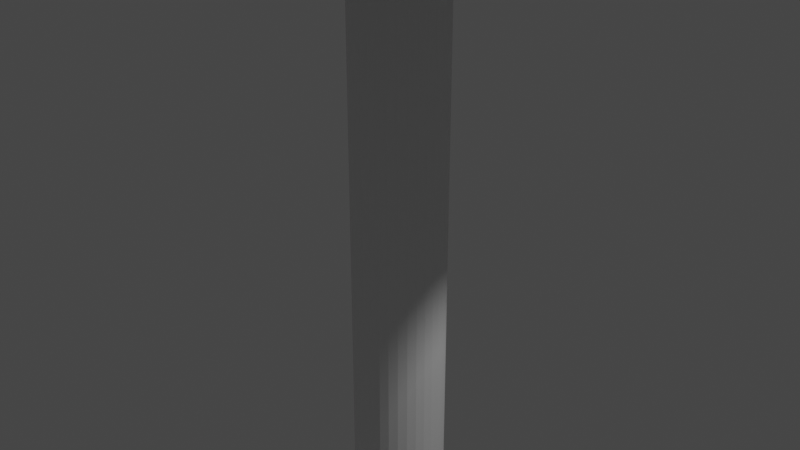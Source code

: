 # Source: lamp.blend  (saved by Blender 2.80.42; exported with 4.5.12 LTS)
import bpy
from mathutils import Matrix  # noqa: F401  (used for matrix-valued properties, if any)

bpy.ops.wm.read_factory_settings(use_empty=True)
scene = bpy.context.scene
scene.name = 'Scene'

# ---- collections
col_collection = bpy.data.collections.new('Collection'); scene.collection.children.link(col_collection)

# ---- world
world_world = bpy.data.worlds.new('World'); scene.world = world_world
world_world.use_nodes = True; world_world.node_tree.nodes.clear()
_N = world_world.node_tree.nodes; _L = world_world.node_tree.links
n0 = _N.new('ShaderNodeOutputWorld'); n0.name = 'World Output'; n0.location = (300, 300)
n1 = _N.new('ShaderNodeBackground'); n1.name = 'Background'; n1.location = (10, 300)
n1.inputs[0].default_value = (0.05088, 0.05088, 0.05088, 1.0)
_L.new(n1.outputs[0], n0.inputs[0])
n0.is_active_output = True
world_world.color = (0.05088, 0.05088, 0.05088)
world_world.use_sun_shadow = False
world_world.sun_shadow_jitter_overblur = 0.0

# ---- cameras
cam_camera = bpy.data.cameras.new('Camera')
cam_camera.clip_end = 100.0
cam_camera.ortho_scale = 7.314
cam_camera.dof.focus_distance = 0.0
cam_camera.dof.aperture_fstop = 128.0

# ---- lights
light_light = bpy.data.lights.new('Light', 'POINT')
light_light.transmission_factor = 0.0
light_light.cutoff_distance = 30.0
light_light.energy = 1000.0
light_light.shadow_buffer_clip_start = 1.001
light_light.shadow_soft_size = 0.1
light_light.shadow_maximum_resolution = 0.006
light_light.use_absolute_resolution = True

# ---- meshes
me_cylinder = bpy.data.meshes.new('Cylinder')
me_cylinder.from_pydata([(0.0, 1.0, -1.0), (0.0, 1.0, 1.0), (0.1951, 0.9808, -1.0), (0.1951, 0.9808, 1.0), (0.3827, 0.9239, -1.0), (0.3827, 0.9239, 1.0), (0.5556, 0.8315, -1.0), (0.5556, 0.8315, 1.0), (0.7071, 0.7071, -1.0), (0.7071, 0.7071, 1.0), (0.8315, 0.5556, -1.0), (0.8315, 0.5556, 1.0), (0.9239, 0.3827, -1.0), (0.9239, 0.3827, 1.0), (0.9808, 0.1951, -1.0), (0.9808, 0.1951, 1.0), (1.0, 7.55e-08, -1.0), (1.0, 7.55e-08, 1.0), (0.9808, -0.1951, -1.0), (0.9808, -0.1951, 1.0), (0.9239, -0.3827, -1.0), (0.9239, -0.3827, 1.0), (0.8315, -0.5556, -1.0), (0.8315, -0.5556, 1.0), (0.7071, -0.7071, -1.0), (0.7071, -0.7071, 1.0), (0.5556, -0.8315, -1.0), (0.5556, -0.8315, 1.0), (0.3827, -0.9239, -1.0), (0.3827, -0.9239, 1.0), (0.1951, -0.9808, -1.0), (0.1951, -0.9808, 1.0), (-3.258e-07, -1.0, -1.0), (-3.258e-07, -1.0, 1.0), (-0.1951, -0.9808, -1.0), (-0.1951, -0.9808, 1.0), (-0.3827, -0.9239, -1.0), (-0.3827, -0.9239, 1.0), (-0.5556, -0.8315, -1.0), (-0.5556, -0.8315, 1.0), (-0.7071, -0.7071, -1.0), (-0.7071, -0.7071, 1.0), (-0.8315, -0.5556, -1.0), (-0.8315, -0.5556, 1.0), (-0.9239, -0.3827, -1.0), (-0.9239, -0.3827, 1.0), (-0.9808, -0.1951, -1.0), (-0.9808, -0.1951, 1.0), (-1.0, 9.656e-07, -1.0), (-1.0, 9.656e-07, 1.0), (-0.9808, 0.1951, -1.0), (-0.9808, 0.1951, 1.0), (-0.9239, 0.3827, -1.0), (-0.9239, 0.3827, 1.0), (-0.8315, 0.5556, -1.0), (-0.8315, 0.5556, 1.0), (-0.7071, 0.7071, -1.0), (-0.7071, 0.7071, 1.0), (-0.5556, 0.8315, -1.0), (-0.5556, 0.8315, 1.0), (-0.3827, 0.9239, -1.0), (-0.3827, 0.9239, 1.0), (-0.1951, 0.9808, -1.0), (-0.1951, 0.9808, 1.0), (0.0, 1.0, -1.0), (0.1951, 0.9808, -1.0), (0.3827, 0.9239, -1.0), (0.5556, 0.8315, -1.0), (0.7071, 0.7071, -1.0), (0.8315, 0.5556, -1.0), (0.9239, 0.3827, -1.0), (0.9808, 0.1951, -1.0), (1.0, 7.55e-08, -1.0), (0.9808, -0.1951, -1.0), (0.9239, -0.3827, -1.0), (0.8315, -0.5556, -1.0), (0.7071, -0.7071, -1.0), (0.5556, -0.8315, -1.0), (0.3827, -0.9239, -1.0), (0.1951, -0.9808, -1.0), (-3.258e-07, -1.0, -1.0), (-0.1951, -0.9808, -1.0), (-0.3827, -0.9239, -1.0), (-0.5556, -0.8315, -1.0), (-0.7071, -0.7071, -1.0), (-0.8315, -0.5556, -1.0), (-0.9239, -0.3827, -1.0), (-0.9808, -0.1951, -1.0), (-1.0, 9.656e-07, -1.0), (-0.9808, 0.1951, -1.0), (-0.9239, 0.3827, -1.0), (-0.8315, 0.5556, -1.0), (-0.7071, 0.7071, -1.0), (-0.5556, 0.8315, -1.0), (-0.3827, 0.9239, -1.0), (-0.1951, 0.9808, -1.0), (3.076e-07, 1.0, -1.037), (0.1951, 0.9808, -1.037), (0.3827, 0.9239, -1.037), (0.5556, 0.8315, -1.037), (0.7071, 0.7071, -1.037), (0.8315, 0.5556, -1.037), (0.9239, 0.3827, -1.037), (0.9808, 0.1951, -1.037), (1.0, 7.55e-08, -1.037), (0.9808, -0.1951, -1.037), (0.9239, -0.3827, -1.037), (0.8315, -0.5556, -1.037), (0.7071, -0.7071, -1.037), (0.5556, -0.8315, -1.037), (0.3827, -0.9239, -1.037), (0.1951, -0.9808, -1.037), (-1.825e-08, -1.0, -1.037), (-0.1951, -0.9808, -1.037), (-0.3827, -0.9239, -1.037), (-0.5556, -0.8315, -1.037), (-0.7071, -0.7071, -1.037), (-0.8315, -0.5556, -1.037), (-0.9239, -0.3827, -1.037), (-0.9808, -0.1951, -1.037), (-1.0, 9.656e-07, -1.037), (-0.9808, 0.1951, -1.037), (-0.9239, 0.3827, -1.037), (-0.8315, 0.5556, -1.037), (-0.7071, 0.7071, -1.037), (-0.5556, 0.8315, -1.037), (-0.3827, 0.9239, -1.037), (-0.1951, 0.9808, -1.037), (-0.3827, 0.9239, -1.0), (-0.5556, 0.8315, -1.0), (1.0, 7.55e-08, -1.0), (0.9808, 0.1951, -1.0), (-0.1951, -0.9808, -1.0), (-3.258e-07, -1.0, -1.0), (-0.9239, 0.3827, -1.0), (-0.9808, 0.1951, -1.0), (0.7071, 0.7071, -1.0), (0.5556, 0.8315, -1.0), (0.5556, -0.8315, -1.0), (0.7071, -0.7071, -1.0), (-0.9239, -0.3827, -1.0), (-0.8315, -0.5556, -1.0), (-0.1951, 0.9808, -1.0), (0.9808, -0.1951, -1.0), (-0.3827, -0.9239, -1.0), (-0.8315, 0.5556, -1.0), (0.8315, 0.5556, -1.0), (0.3827, -0.9239, -1.0), (-0.9808, -0.1951, -1.0), (0.1951, 0.9808, -1.0), (0.0, 1.0, -1.0), (0.9239, -0.3827, -1.0), (-0.5556, -0.8315, -1.0), (-0.7071, 0.7071, -1.0), (0.9239, 0.3827, -1.0), (0.1951, -0.9808, -1.0), (-1.0, 9.656e-07, -1.0), (0.3827, 0.9239, -1.0), (0.8315, -0.5556, -1.0), (-0.7071, -0.7071, -1.0), (4.653e-07, 3.809, -1.037), (0.7431, 3.736, -1.037), (1.458, 3.519, -1.037), (2.116, 3.167, -1.037), (2.693, 2.693, -1.037), (3.167, 2.116, -1.037), (3.519, 1.458, -1.037), (3.736, 0.7431, -1.037), (3.809, -5.469e-07, -1.037), (3.736, -0.7431, -1.037), (3.519, -1.458, -1.037), (3.167, -2.116, -1.037), (2.693, -2.693, -1.037), (2.116, -3.167, -1.037), (1.458, -3.519, -1.037), (0.7431, -3.736, -1.037), (-7.758e-07, -3.809, -1.037), (-0.7431, -3.736, -1.037), (-1.458, -3.519, -1.037), (-2.116, -3.167, -1.037), (-2.693, -2.693, -1.037), (-3.167, -2.116, -1.037), (-3.519, -1.458, -1.037), (-3.736, -0.7431, -1.037), (-3.809, 2.843e-06, -1.037), (-3.736, 0.7431, -1.037), (-3.519, 1.458, -1.037), (-3.167, 2.116, -1.037), (-2.693, 2.693, -1.037), (-2.116, 3.167, -1.037), (-1.458, 3.519, -1.037), (-0.7431, 3.736, -1.037), (-1.458, 3.519, -1.0), (-2.116, 3.167, -1.0), (3.809, -5.469e-07, -1.0), (3.736, 0.7431, -1.0), (-0.7431, -3.736, -1.0), (-1.947e-06, -3.809, -1.0), (-3.519, 1.458, -1.0), (-3.736, 0.7431, -1.0), (2.693, 2.693, -1.0), (2.116, 3.167, -1.0), (2.116, -3.167, -1.0), (2.693, -2.693, -1.0), (-3.519, -1.458, -1.0), (-3.167, -2.116, -1.0), (-0.7431, 3.736, -1.0), (3.736, -0.7431, -1.0), (-1.458, -3.519, -1.0), (-3.167, 2.116, -1.0), (3.167, 2.116, -1.0), (1.458, -3.519, -1.0), (-3.736, -0.7431, -1.0), (0.7431, 3.736, -1.0), (-7.063e-07, 3.809, -1.0), (3.519, -1.458, -1.0), (-2.116, -3.167, -1.0), (-2.693, 2.693, -1.0), (3.519, 1.458, -1.0), (0.7431, -3.736, -1.0), (-3.809, 2.843e-06, -1.0), (1.458, 3.519, -1.0), (3.167, -2.116, -1.0), (-2.693, -2.693, -1.0), (1.076, 5.41, 0.6764), (9.184e-06, 5.516, 0.6764), (2.111, 5.096, 0.6764), (3.065, 4.586, 0.6764), (3.9, 3.9, 0.6764), (4.586, 3.065, 0.6764), (5.096, 2.111, 0.6764), (5.41, 1.076, 0.6764), (5.516, -8.663e-07, 0.6764), (5.41, -1.076, 0.6764), (5.096, -2.111, 0.6764), (4.586, -3.065, 0.6764), (3.9, -3.9, 0.6764), (3.065, -4.586, 0.6764), (2.111, -5.096, 0.6764), (1.076, -5.41, 0.6764), (7.386e-06, -5.516, 0.6764), (-1.076, -5.41, 0.6764), (-2.111, -5.096, 0.6764), (-3.065, -4.586, 0.6764), (-3.9, -3.9, 0.6764), (-4.586, -3.065, 0.6764), (-5.096, -2.111, 0.6764), (-5.41, -1.076, 0.6764), (-5.516, 4.043e-06, 0.6764), (-5.41, 1.076, 0.6764), (-5.096, 2.111, 0.6764), (-4.586, 3.065, 0.6764), (-3.9, 3.9, 0.6764), (-3.065, 4.586, 0.6764), (-2.111, 5.096, 0.6764), (-1.076, 5.41, 0.6764), (1.076, 5.41, 1.117), (-1.423e-05, 5.516, 1.117), (2.111, 5.096, 1.117), (3.065, 4.586, 1.117), (3.9, 3.9, 1.117), (4.586, 3.065, 1.117), (5.096, 2.111, 1.117), (5.41, 1.076, 1.117), (5.516, -8.663e-07, 1.117), (5.41, -1.076, 1.117), (5.096, -2.111, 1.117), (4.586, -3.065, 1.117), (3.9, -3.9, 1.117), (3.065, -4.586, 1.117), (2.111, -5.096, 1.117), (1.076, -5.41, 1.117), (-1.602e-05, -5.516, 1.117), (-1.076, -5.41, 1.117), (-2.111, -5.096, 1.117), (-3.065, -4.586, 1.117), (-3.9, -3.9, 1.117), (-4.586, -3.065, 1.117), (-5.096, -2.111, 1.117), (-5.41, -1.076, 1.117), (-5.516, 4.043e-06, 1.117), (-5.41, 1.076, 1.117), (-5.096, 2.111, 1.117), (-4.586, 3.065, 1.117), (-3.9, 3.9, 1.117), (-3.065, 4.586, 1.117), (-2.111, 5.096, 1.117), (-1.076, 5.41, 1.117), (1.216, 6.115, 0.6477), (1.064e-05, 6.234, 0.6477), (2.386, 5.76, 0.6477), (3.464, 5.184, 0.6477), (4.408, 4.408, 0.6477), (5.184, 3.464, 0.6477), (5.76, 2.386, 0.6477), (6.115, 1.216, 0.6477), (6.234, -1.056e-06, 0.6477), (6.115, -1.216, 0.6477), (5.76, -2.386, 0.6477), (5.184, -3.464, 0.6477), (4.408, -4.408, 0.6477), (3.464, -5.184, 0.6477), (2.386, -5.76, 0.6477), (1.216, -6.115, 0.6477), (8.604e-06, -6.234, 0.6477), (-1.216, -6.115, 0.6477), (-2.386, -5.76, 0.6477), (-3.464, -5.184, 0.6477), (-4.408, -4.408, 0.6477), (-5.184, -3.464, 0.6477), (-5.76, -2.386, 0.6477), (-6.115, -1.216, 0.6477), (-6.234, 4.493e-06, 0.6477), (-6.115, 1.216, 0.6477), (-5.76, 2.386, 0.6477), (-5.184, 3.464, 0.6477), (-4.408, 4.408, 0.6477), (-3.464, 5.184, 0.6477), (-2.386, 5.76, 0.6477), (-1.216, 6.115, 0.6477), (1.216, 6.115, 1.146), (-1.582e-05, 6.234, 1.146), (2.386, 5.76, 1.146), (3.464, 5.184, 1.146), (4.408, 4.408, 1.146), (5.184, 3.464, 1.146), (5.76, 2.386, 1.146), (6.115, 1.216, 1.146), (6.234, -1.056e-06, 1.146), (6.115, -1.216, 1.146), (5.76, -2.386, 1.146), (5.184, -3.464, 1.146), (4.408, -4.408, 1.146), (3.464, -5.184, 1.146), (2.386, -5.76, 1.146), (1.216, -6.115, 1.146), (-1.785e-05, -6.234, 1.146), (-1.216, -6.115, 1.146), (-2.386, -5.76, 1.146), (-3.464, -5.184, 1.146), (-4.408, -4.408, 1.146), (-5.184, -3.464, 1.146), (-5.76, -2.386, 1.146), (-6.115, -1.216, 1.146), (-6.234, 4.493e-06, 1.146), (-6.115, 1.216, 1.146), (-5.76, 2.386, 1.146), (-5.184, 3.464, 1.146), (-4.408, 4.408, 1.146), (-3.464, 5.184, 1.146), (-2.386, 5.76, 1.146), (-1.216, 6.115, 1.146), (0.7843, 3.943, 0.7362), (6.159e-06, 4.02, 0.7362), (1.538, 3.714, 0.7362), (2.233, 3.343, 0.7362), (2.843, 2.843, 0.7362), (3.343, 2.233, 0.7362), (3.714, 1.538, 0.7362), (3.943, 0.7843, 0.7362), (4.02, -4.718e-07, 0.7362), (3.943, -0.7843, 0.7362), (3.714, -1.538, 0.7362), (3.343, -2.233, 0.7362), (2.843, -2.843, 0.7362), (2.233, -3.343, 0.7362), (1.538, -3.714, 0.7362), (0.7843, -3.943, 0.7362), (4.85e-06, -4.02, 0.7362), (-0.7843, -3.943, 0.7362), (-1.538, -3.714, 0.7362), (-2.233, -3.343, 0.7362), (-2.843, -2.843, 0.7362), (-3.343, -2.233, 0.7362), (-3.714, -1.538, 0.7362), (-3.943, -0.7843, 0.7362), (-4.02, 3.106e-06, 0.7362), (-3.943, 0.7843, 0.7362), (-3.714, 1.538, 0.7362), (-3.343, 2.233, 0.7362), (-2.843, 2.843, 0.7362), (-2.233, 3.343, 0.7362), (-1.538, 3.714, 0.7362), (-0.7843, 3.943, 0.7362), (0.7843, 3.943, 1.058), (-1.09e-05, 4.02, 1.058), (1.538, 3.714, 1.058), (2.233, 3.343, 1.058), (2.843, 2.843, 1.058), (3.343, 2.233, 1.058), (3.714, 1.538, 1.058), (3.943, 0.7843, 1.058), (4.02, -4.718e-07, 1.058), (3.943, -0.7843, 1.058), (3.714, -1.538, 1.058), (3.343, -2.233, 1.058), (2.843, -2.843, 1.058), (2.233, -3.343, 1.058), (1.538, -3.714, 1.058), (0.7843, -3.943, 1.058), (-1.221e-05, -4.02, 1.058), (-0.7843, -3.943, 1.058), (-1.538, -3.714, 1.058), (-2.233, -3.343, 1.058), (-2.843, -2.843, 1.058), (-3.343, -2.233, 1.058), (-3.714, -1.538, 1.058), (-3.943, -0.7843, 1.058), (-4.02, 3.106e-06, 1.058), (-3.943, 0.7843, 1.058), (-3.714, 1.538, 1.058), (-3.343, 2.233, 1.058), (-2.843, 2.843, 1.058), (-2.233, 3.343, 1.058), (-1.538, 3.714, 1.058), (-0.7843, 3.943, 1.058), (1.538, 3.714, 0.9585), (2.233, 3.343, 0.9585), (3.343, -2.233, 0.9585), (2.843, -2.843, 0.9585), (-2.843, -2.843, 0.9585), (-3.343, -2.233, 0.9585), (-2.233, 3.343, 0.9585), (-1.538, 3.714, 0.9585), (3.943, 0.7843, 0.9585), (4.02, -4.718e-07, 0.9585), (-6.951e-06, -4.02, 0.9585), (-0.7843, -3.943, 0.9585), (-3.943, 0.7843, 0.9585), (-3.714, 1.538, 0.9585), (2.843, 2.843, 0.9585), (2.233, -3.343, 0.9585), (-3.714, -1.538, 0.9585), (-0.7843, 3.943, 0.9585), (3.943, -0.7843, 0.9585), (-1.538, -3.714, 0.9585), (-3.343, 2.233, 0.9585), (3.343, 2.233, 0.9585), (1.538, -3.714, 0.9585), (-3.943, -0.7843, 0.9585), (-5.641e-06, 4.02, 0.9585), (0.7843, 3.943, 0.9585), (3.714, -1.538, 0.9585), (-2.233, -3.343, 0.9585), (-2.843, 2.843, 0.9585), (3.714, 1.538, 0.9585), (0.7843, -3.943, 0.9585), (-4.02, 3.106e-06, 0.9585), (2.233, 3.343, 0.8474), (2.843, -2.843, 0.8474), (-3.343, -2.233, 0.8474), (-1.538, 3.714, 0.8474), (4.02, -4.718e-07, 0.8474), (-0.7843, -3.943, 0.8474), (-3.714, 1.538, 0.8474), (2.843, 2.843, 0.8474), (2.233, -3.343, 0.8474), (-3.714, -1.538, 0.8474), (-0.7843, 3.943, 0.8474), (3.943, -0.7843, 0.8474), (-1.538, -3.714, 0.8474), (-3.343, 2.233, 0.8474), (3.343, 2.233, 0.8474), (1.538, -3.714, 0.8474), (-3.943, -0.7843, 0.8474), (0.7843, 3.943, 0.8474), (3.714, -1.538, 0.8474), (-2.233, -3.343, 0.8474), (-2.843, 2.843, 0.8474), (3.714, 1.538, 0.8474), (0.7843, -3.943, 0.8474), (-4.02, 3.106e-06, 0.8474), (1.538, 3.714, 0.8474), (3.343, -2.233, 0.8474), (-2.843, -2.843, 0.8474), (-2.233, 3.343, 0.8474), (3.943, 0.7843, 0.8474), (-1.051e-06, -4.02, 0.8474), (-3.943, 0.7843, 0.8474), (2.59e-07, 4.02, 0.8474), (-2.375, -3.607, 0.8474), (-2.375, -3.607, 0.9585), (-1.68, -3.978, 0.9585), (-1.68, -3.978, 0.8474), (5.42e-07, 5.075, -1.043), (0.9902, 4.978, -1.043), (1.942, 4.689, -1.043), (2.82, 4.22, -1.043), (3.589, 3.589, -1.043), (4.22, 2.82, -1.043), (4.689, 1.942, -1.043), (4.978, 0.9902, -1.043), (5.075, -8.316e-07, -1.043), (4.978, -0.9902, -1.043), (4.689, -1.942, -1.043), (4.22, -2.82, -1.043), (3.589, -3.589, -1.043), (2.82, -4.22, -1.043), (1.942, -4.689, -1.043), (0.9902, -4.978, -1.043), (-1.112e-06, -5.075, -1.043), (-0.9902, -4.978, -1.043), (-1.942, -4.689, -1.043), (-2.82, -4.22, -1.043), (-3.589, -3.589, -1.043), (-4.22, -2.82, -1.043), (-4.689, -1.942, -1.043), (-4.978, -0.9901, -1.043), (-5.075, 3.686e-06, -1.043), (-4.978, 0.9902, -1.043), (-4.689, 1.942, -1.043), (-4.22, 2.82, -1.043), (-3.589, 3.589, -1.043), (-2.82, 4.22, -1.043), (-1.942, 4.689, -1.043), (-0.9901, 4.978, -1.043), (-1.458, 3.519, -0.9752), (-1.942, 4.689, -0.969), (2.116, 3.167, -0.9752), (2.82, 4.22, -0.969), (-2.116, 3.167, -0.9752), (-2.82, 4.22, -0.969), (1.458, 3.519, -0.9752), (1.942, 4.689, -0.969), (-2.693, 2.693, -0.9752), (-3.589, 3.589, -0.969), (-6.733e-07, 5.075, -0.969), (-3.604e-07, 3.809, -0.9752), (0.7431, 3.736, -0.9752), (0.9902, 4.978, -0.969), (-3.167, 2.116, -0.9752), (-4.22, 2.82, -0.969), (-3.519, 1.458, -0.9752), (-4.689, 1.942, -0.969), (-3.736, 0.7431, -0.9752), (-4.978, 0.9902, -0.969), (-3.809, 3.863e-06, -0.9752), (-5.075, 4.705e-06, -0.969), (-3.736, -0.7431, -0.9752), (-4.978, -0.9901, -0.969), (-3.519, -1.458, -0.9752), (-4.689, -1.942, -0.969), (-3.167, -2.116, -0.9752), (-4.22, -2.82, -0.969), (-2.693, -2.693, -0.9752), (-3.589, -3.589, -0.969), (-1.942, -4.689, -0.969), (-1.458, -3.519, -0.9752), (-2.116, -3.167, -0.9752), (-2.82, -4.22, -0.969), (2.693, 2.693, -0.9752), (3.167, 2.116, -0.9752), (3.519, 1.458, -0.9752), (3.736, 0.7431, -0.9752), (3.809, 4.726e-07, -0.9752), (3.736, -0.7431, -0.9752), (3.519, -1.458, -0.9752), (3.167, -2.116, -0.9752), (2.693, -2.693, -0.9752), (2.116, -3.167, -0.9752), (1.458, -3.519, -0.9752), (0.7431, -3.736, -0.9752), (-1.602e-06, -3.809, -0.9752), (-0.7431, -3.736, -0.9752), (-0.7431, 3.736, -0.9752), (8.878e-07, 5.075, -1.019), (0.9902, 4.978, -1.019), (1.942, 4.689, -1.019), (2.82, 4.22, -1.019), (3.589, 3.589, -1.019), (4.22, 2.82, -1.019), (4.689, 1.942, -1.019), (4.978, 0.9902, -1.019), (5.075, 1.879e-07, -1.019), (4.978, -0.9902, -1.019), (4.689, -1.942, -1.019), (4.22, -2.82, -1.019), (3.589, -3.589, -1.019), (2.82, -4.22, -1.019), (1.942, -4.689, -1.019), (0.9902, -4.978, -1.019), (-7.659e-07, -5.075, -1.019), (-0.9902, -4.978, -1.019), (-1.942, -4.689, -1.019), (-2.82, -4.22, -1.019), (-3.589, -3.589, -1.019), (-4.22, -2.82, -1.019), (-4.689, -1.942, -1.019), (-4.978, -0.9901, -1.019), (-5.075, 4.705e-06, -1.019), (-4.978, 0.9902, -1.019), (-4.689, 1.942, -1.019), (-4.22, 2.82, -1.019), (-3.589, 3.589, -1.019), (-2.82, 4.22, -1.019), (-1.942, 4.689, -1.019), (-0.9901, 4.978, -1.019), (5.075, 1.879e-07, -0.969), (4.978, 0.9902, -0.969), (-0.9902, -4.978, -0.969), (-2.327e-06, -5.075, -0.969), (3.589, 3.589, -0.969), (2.82, -4.22, -0.969), (3.589, -3.589, -0.969), (-0.9901, 4.978, -0.969), (4.978, -0.9902, -0.969), (4.22, 2.82, -0.969), (1.942, -4.689, -0.969), (4.689, -1.942, -0.969), (4.689, 1.942, -0.969), (0.9902, -4.978, -0.969), (4.22, -2.82, -0.969)], [], [(64, 1, 3, 65), (65, 3, 5, 66), (66, 5, 7, 67), (67, 7, 9, 68), (68, 9, 11, 69), (69, 11, 13, 70), (70, 13, 15, 71), (71, 15, 17, 72), (72, 17, 19, 73), (73, 19, 21, 74), (74, 21, 23, 75), (75, 23, 25, 76), (76, 25, 27, 77), (77, 27, 29, 78), (78, 29, 31, 79), (79, 31, 33, 80), (80, 33, 35, 81), (81, 35, 37, 82), (82, 37, 39, 83), (83, 39, 41, 84), (84, 41, 43, 85), (85, 43, 45, 86), (86, 45, 47, 87), (87, 47, 49, 88), (88, 49, 51, 89), (89, 51, 53, 90), (90, 53, 55, 91), (91, 55, 57, 92), (92, 57, 59, 93), (93, 59, 61, 94), (94, 61, 63, 95), (95, 63, 1, 64), (16, 18, 143, 130), (42, 44, 140, 141), (14, 16, 130, 131), (40, 42, 141, 159), (12, 14, 131, 154), (38, 40, 159, 152), (10, 12, 154, 146), (36, 38, 152, 144), (62, 0, 150, 142), (8, 10, 146, 136), (34, 36, 144, 132), (60, 62, 142, 128), (6, 8, 136, 137), (32, 34, 132, 133), (58, 60, 128, 129), (4, 6, 137, 157), (30, 32, 133, 155), (56, 58, 129, 153), (2, 4, 157, 149), (28, 30, 155, 147), (54, 56, 153, 145), (0, 2, 149, 150), (26, 28, 147, 138), (52, 54, 145, 134), (24, 26, 138, 139), (50, 52, 134, 135), (22, 24, 139, 158), (48, 50, 135, 156), (20, 22, 158, 151), (46, 48, 156, 148), (18, 20, 151, 143), (44, 46, 148, 140), (2, 0, 64, 65), (4, 2, 65, 66), (6, 4, 66, 67), (8, 6, 67, 68), (10, 8, 68, 69), (12, 10, 69, 70), (14, 12, 70, 71), (16, 14, 71, 72), (18, 16, 72, 73), (20, 18, 73, 74), (22, 20, 74, 75), (24, 22, 75, 76), (26, 24, 76, 77), (28, 26, 77, 78), (30, 28, 78, 79), (32, 30, 79, 80), (34, 32, 80, 81), (36, 34, 81, 82), (38, 36, 82, 83), (40, 38, 83, 84), (42, 40, 84, 85), (44, 42, 85, 86), (46, 44, 86, 87), (48, 46, 87, 88), (50, 48, 88, 89), (52, 50, 89, 90), (54, 52, 90, 91), (56, 54, 91, 92), (58, 56, 92, 93), (60, 58, 93, 94), (62, 60, 94, 95), (0, 62, 95, 64), (99, 98, 162, 163), (96, 97, 98, 99, 100, 101, 102, 103, 104, 105, 106, 107, 108, 109, 110, 111, 112, 113, 114, 115, 116, 117, 118, 119, 120, 121, 122, 123, 124, 125, 126, 127), (125, 124, 188, 189), (133, 132, 196, 197), (98, 97, 161, 162), (124, 123, 187, 188), (155, 133, 197, 219), (97, 96, 160, 161), (123, 122, 186, 187), (147, 155, 219, 211), (122, 121, 185, 186), (138, 147, 211, 202), (121, 120, 184, 185), (139, 138, 202, 203), (120, 119, 183, 184), (158, 139, 203, 222), (119, 118, 182, 183), (151, 158, 222, 215), (118, 117, 181, 182), (143, 151, 215, 207), (117, 116, 180, 181), (130, 143, 207, 194), (116, 115, 179, 180), (131, 130, 194, 195), (115, 114, 178, 179), (154, 131, 195, 218), (114, 113, 177, 178), (146, 154, 218, 210), (142, 150, 214, 206), (113, 112, 176, 177), (136, 146, 210, 200), (128, 142, 206, 192), (112, 111, 175, 176), (495, 494, 575, 576), (196, 208, 547, 563), (176, 175, 499, 500), (494, 493, 574, 575), (197, 196, 563, 562), (175, 174, 498, 499), (493, 492, 573, 574), (219, 197, 562, 561), (174, 173, 497, 498), (492, 491, 572, 573), (211, 219, 561, 560), (173, 172, 496, 497), (491, 490, 571, 572), (202, 211, 560, 559), (172, 171, 495, 496), (490, 489, 570, 571), (171, 170, 494, 495), (484, 515, 596, 565), (170, 169, 493, 494), (203, 202, 559, 558), (169, 168, 492, 493), (489, 488, 569, 570), (168, 167, 491, 492), (515, 514, 595, 596), (167, 166, 490, 491), (222, 203, 558, 557), (166, 165, 489, 490), (160, 191, 515, 484), (488, 487, 568, 569), (165, 164, 488, 489), (191, 190, 514, 515), (514, 513, 594, 595), (132, 144, 208, 196), (126, 125, 189, 190), (100, 99, 163, 164), (144, 152, 216, 208), (127, 126, 190, 191), (101, 100, 164, 165), (152, 159, 223, 216), (96, 127, 191, 160), (102, 101, 165, 166), (159, 141, 205, 223), (103, 102, 166, 167), (141, 140, 204, 205), (104, 103, 167, 168), (140, 148, 212, 204), (105, 104, 168, 169), (148, 156, 220, 212), (106, 105, 169, 170), (156, 135, 199, 220), (107, 106, 170, 171), (135, 134, 198, 199), (108, 107, 171, 172), (134, 145, 209, 198), (150, 149, 213, 214), (109, 108, 172, 173), (145, 153, 217, 209), (149, 157, 221, 213), (110, 109, 173, 174), (153, 129, 193, 217), (157, 137, 201, 221), (111, 110, 174, 175), (129, 128, 192, 193), (137, 136, 200, 201), (3, 1, 63, 61, 59, 57, 55, 53, 51, 49, 47, 45, 43, 41, 39, 37, 35, 33, 31, 29, 27, 25, 23, 21, 19, 17, 15, 13, 11, 9, 7, 5), (313, 312, 344, 345), (304, 303, 335, 336), (295, 294, 326, 327), (317, 316, 348, 349), (308, 307, 339, 340), (299, 298, 330, 331), (290, 288, 320, 322), (312, 311, 343, 344), (303, 302, 334, 335), (294, 293, 325, 326), (316, 315, 347, 348), (307, 306, 338, 339), (298, 297, 329, 330), (289, 319, 351, 321), (288, 289, 321, 320), (311, 310, 342, 343), (302, 301, 333, 334), (254, 255, 383, 382), (281, 280, 408, 409), (227, 228, 356, 355), (253, 254, 382, 381), (280, 279, 407, 408), (226, 227, 355, 354), (252, 253, 381, 380), (279, 278, 406, 407), (224, 226, 354, 352), (251, 252, 380, 379), (278, 277, 405, 406), (225, 224, 352, 353), (250, 251, 379, 378), (277, 276, 404, 405), (249, 250, 378, 377), (276, 275, 403, 404), (248, 249, 377, 376), (275, 274, 402, 403), (247, 248, 376, 375), (274, 273, 401, 402), (246, 247, 375, 374), (273, 272, 400, 401), (245, 246, 374, 373), (272, 271, 399, 400), (244, 245, 373, 372), (271, 270, 398, 399), (243, 244, 372, 371), (270, 269, 397, 398), (242, 243, 371, 370), (269, 268, 396, 397), (241, 242, 370, 369), (268, 267, 395, 396), (293, 292, 324, 325), (315, 314, 346, 347), (306, 305, 337, 338), (297, 296, 328, 329), (319, 318, 350, 351), (310, 309, 341, 342), (301, 300, 332, 333), (292, 291, 323, 324), (314, 313, 345, 346), (305, 304, 336, 337), (296, 295, 327, 328), (318, 317, 349, 350), (309, 308, 340, 341), (300, 299, 331, 332), (291, 290, 322, 323), (225, 255, 319, 289), (230, 229, 293, 294), (282, 283, 347, 346), (257, 256, 320, 321), (231, 230, 294, 295), (283, 284, 348, 347), (256, 258, 322, 320), (232, 231, 295, 296), (284, 285, 349, 348), (258, 259, 323, 322), (233, 232, 296, 297), (285, 286, 350, 349), (259, 260, 324, 323), (234, 233, 297, 298), (286, 287, 351, 350), (260, 261, 325, 324), (235, 234, 298, 299), (287, 257, 321, 351), (261, 262, 326, 325), (236, 235, 299, 300), (262, 263, 327, 326), (237, 236, 300, 301), (263, 264, 328, 327), (238, 237, 301, 302), (264, 265, 329, 328), (239, 238, 302, 303), (265, 266, 330, 329), (240, 239, 303, 304), (266, 267, 331, 330), (241, 240, 304, 305), (267, 268, 332, 331), (242, 241, 305, 306), (268, 269, 333, 332), (243, 242, 306, 307), (269, 270, 334, 333), (244, 243, 307, 308), (270, 271, 335, 334), (245, 244, 308, 309), (271, 272, 336, 335), (246, 245, 309, 310), (272, 273, 337, 336), (247, 246, 310, 311), (273, 274, 338, 337), (248, 247, 311, 312), (274, 275, 339, 338), (249, 248, 312, 313), (275, 276, 340, 339), (250, 249, 313, 314), (276, 277, 341, 340), (251, 250, 314, 315), (224, 225, 289, 288), (277, 278, 342, 341), (252, 251, 315, 316), (226, 224, 288, 290), (278, 279, 343, 342), (253, 252, 316, 317), (227, 226, 290, 291), (279, 280, 344, 343), (254, 253, 317, 318), (228, 227, 291, 292), (280, 281, 345, 344), (255, 254, 318, 319), (229, 228, 292, 293), (281, 282, 346, 345), (417, 387, 386, 416), (419, 396, 395, 418), (421, 405, 404, 420), (423, 414, 413, 422), (425, 392, 391, 424), (427, 401, 400, 426), (429, 410, 409, 428), (430, 388, 387, 417), (431, 397, 396, 419), (432, 406, 405, 421), (433, 415, 414, 423), (434, 393, 392, 425), (435, 402, 401, 427), (436, 411, 410, 429), (437, 389, 388, 430), (438, 398, 397, 431), (439, 407, 406, 432), (441, 384, 385, 440), (440, 385, 415, 433), (442, 394, 393, 434), (443, 403, 402, 435), (444, 412, 411, 436), (445, 390, 389, 437), (446, 399, 398, 438), (447, 408, 407, 439), (416, 386, 384, 441), (418, 395, 394, 442), (420, 404, 403, 443), (422, 413, 412, 444), (424, 391, 390, 445), (426, 400, 399, 446), (428, 409, 408, 447), (228, 229, 357, 356), (282, 281, 409, 410), (255, 225, 353, 383), (229, 230, 358, 357), (283, 282, 410, 411), (256, 257, 385, 384), (230, 231, 359, 358), (284, 283, 411, 412), (258, 256, 384, 386), (231, 232, 360, 359), (285, 284, 412, 413), (259, 258, 386, 387), (232, 233, 361, 360), (286, 285, 413, 414), (260, 259, 387, 388), (233, 234, 362, 361), (287, 286, 414, 415), (261, 260, 388, 389), (234, 235, 363, 362), (257, 287, 415, 385), (262, 261, 389, 390), (235, 236, 364, 363), (263, 262, 390, 391), (236, 237, 365, 364), (264, 263, 391, 392), (237, 238, 366, 365), (265, 264, 392, 393), (238, 239, 367, 366), (266, 265, 393, 394), (239, 240, 368, 367), (267, 266, 394, 395), (240, 241, 369, 368), (478, 428, 447, 471), (477, 426, 446, 470), (476, 424, 445, 469), (475, 422, 444, 468), (474, 420, 443, 467), (473, 418, 442, 466), (472, 416, 441, 465), (471, 447, 439, 464), (470, 446, 438, 463), (469, 445, 437, 462), (468, 444, 436, 461), (467, 443, 435, 460), (466, 442, 434, 459), (479, 440, 433, 458), (465, 441, 440, 479), (464, 439, 432, 457), (463, 438, 431, 456), (462, 437, 430, 455), (461, 436, 429, 454), (460, 435, 427, 453), (459, 434, 425, 452), (458, 433, 423, 451), (457, 432, 421, 450), (456, 431, 419, 449), (455, 430, 417, 448), (454, 429, 428, 478), (453, 427, 426, 477), (452, 425, 424, 476), (451, 423, 422, 475), (450, 421, 420, 474), (449, 419, 418, 473), (416, 472, 480, 481), (355, 448, 472, 354), (364, 449, 473, 363), (373, 450, 474, 372), (382, 451, 475, 381), (360, 452, 476, 359), (369, 453, 477, 368), (378, 454, 478, 377), (356, 455, 448, 355), (365, 456, 449, 364), (374, 457, 450, 373), (383, 458, 451, 382), (361, 459, 452, 360), (370, 460, 453, 369), (379, 461, 454, 378), (357, 462, 455, 356), (366, 463, 456, 365), (375, 464, 457, 374), (352, 465, 479, 353), (353, 479, 458, 383), (362, 466, 459, 361), (371, 467, 460, 370), (380, 468, 461, 379), (358, 469, 462, 357), (367, 470, 463, 366), (376, 471, 464, 375), (354, 472, 465, 352), (363, 473, 466, 362), (372, 474, 467, 371), (381, 475, 468, 380), (359, 476, 469, 358), (368, 477, 470, 367), (377, 478, 471, 376), (483, 482, 481, 480), (448, 417, 482, 483), (417, 416, 481, 482), (472, 448, 483, 480), (215, 222, 557, 556), (487, 486, 567, 568), (513, 512, 593, 594), (207, 215, 556, 555), (486, 485, 566, 567), (512, 511, 592, 593), (194, 207, 555, 554), (485, 484, 565, 566), (511, 510, 591, 592), (195, 194, 554, 553), (510, 509, 590, 591), (218, 195, 553, 552), (509, 508, 589, 590), (210, 218, 552, 551), (206, 214, 527, 564), (508, 507, 588, 589), (200, 210, 551, 550), (192, 206, 564, 516), (507, 506, 587, 588), (201, 200, 550, 518), (193, 192, 516, 520), (506, 505, 586, 587), (221, 201, 518, 522), (217, 193, 520, 524), (505, 504, 585, 586), (213, 221, 522, 528), (209, 217, 524, 530), (504, 503, 584, 585), (214, 213, 528, 527), (198, 209, 530, 532), (503, 502, 583, 584), (199, 198, 532, 534), (177, 176, 500, 501), (502, 501, 582, 583), (220, 199, 534, 536), (178, 177, 501, 502), (501, 500, 581, 582), (179, 178, 502, 503), (212, 220, 536, 538), (180, 179, 503, 504), (500, 499, 580, 581), (181, 180, 504, 505), (204, 212, 538, 540), (182, 181, 505, 506), (499, 498, 579, 580), (183, 182, 506, 507), (205, 204, 540, 542), (184, 183, 507, 508), (498, 497, 578, 579), (185, 184, 508, 509), (223, 205, 542, 544), (186, 185, 509, 510), (497, 496, 577, 578), (187, 186, 510, 511), (161, 160, 484, 485), (216, 223, 544, 548), (188, 187, 511, 512), (162, 161, 485, 486), (496, 495, 576, 577), (189, 188, 512, 513), (163, 162, 486, 487), (208, 216, 548, 547), (190, 189, 513, 514), (164, 163, 487, 488), (550, 551, 606, 601), (516, 564, 604, 517), (518, 550, 601, 519), (520, 516, 517, 521), (522, 518, 519, 523), (524, 520, 521, 525), (528, 522, 523, 529), (530, 524, 525, 531), (527, 528, 529, 526), (532, 530, 531, 533), (534, 532, 533, 535), (536, 534, 535, 537), (538, 536, 537, 539), (540, 538, 539, 541), (542, 540, 541, 543), (544, 542, 543, 545), (548, 544, 545, 549), (547, 548, 549, 546), (521, 517, 595, 594), (598, 597, 573, 572), (600, 599, 582, 581), (535, 533, 591, 590), (519, 601, 569, 568), (603, 602, 578, 577), (543, 541, 587, 586), (517, 604, 596, 595), (597, 605, 574, 573), (599, 546, 583, 582), (533, 531, 592, 591), (601, 606, 570, 569), (602, 607, 579, 578), (541, 539, 588, 587), (526, 529, 566, 565), (604, 526, 565, 596), (605, 608, 575, 574), (546, 549, 584, 583), (531, 525, 593, 592), (606, 609, 571, 570), (607, 610, 580, 579), (539, 537, 589, 588), (529, 523, 567, 566), (608, 611, 576, 575), (549, 545, 585, 584), (525, 521, 594, 593), (609, 598, 572, 571), (610, 600, 581, 580), (537, 535, 590, 589), (523, 519, 568, 567), (611, 603, 577, 576), (545, 543, 586, 585), (564, 527, 526, 604), (551, 552, 609, 606), (552, 553, 598, 609), (553, 554, 597, 598), (554, 555, 605, 597), (555, 556, 608, 605), (556, 557, 611, 608), (557, 558, 603, 611), (558, 559, 602, 603), (559, 560, 607, 602), (560, 561, 610, 607), (561, 562, 600, 610), (562, 563, 599, 600), (563, 547, 546, 599)])
_uv = me_cylinder.uv_layers.new(name='UVMap')
_uv.uv.foreach_set('vector', [1.0, 0.5, 1.0, 1.0, 0.9688, 1.0, 0.9688, 0.5, 0.9688, 0.5, 0.9688, 1.0, 0.9375, 1.0, 0.9375, 0.5, 0.9375, 0.5, 0.9375, 1.0, 0.9062, 1.0, 0.9062, 0.5, 0.9062, 0.5, 0.9062, 1.0, 0.875, 1.0, 0.875, 0.5, 0.875, 0.5, 0.875, 1.0, 0.8438, 1.0, 0.8438, 0.5, 0.8438, 0.5, 0.8438, 1.0, 0.8125, 1.0, 0.8125, 0.5, 0.8125, 0.5, 0.8125, 1.0, 0.7812, 1.0, 0.7812, 0.5, 0.7812, 0.5, 0.7812, 1.0, 0.75, 1.0, 0.75, 0.5, 0.75, 0.5, 0.75, 1.0, 0.7188, 1.0, 0.7188, 0.5, 0.7188, 0.5, 0.7188, 1.0, 0.6875, 1.0, 0.6875, 0.5, 0.6875, 0.5, 0.6875, 1.0, 0.6562, 1.0, 0.6562, 0.5, 0.6562, 0.5, 0.6562, 1.0, 0.625, 1.0, 0.625, 0.5, 0.625, 0.5, 0.625, 1.0, 0.5938, 1.0, 0.5938, 0.5, 0.5938, 0.5, 0.5938, 1.0, 0.5625, 1.0, 0.5625, 0.5, 0.5625, 0.5, 0.5625, 1.0, 0.5312, 1.0, 0.5312, 0.5, 0.5312, 0.5, 0.5312, 1.0, 0.5, 1.0, 0.5, 0.5, 0.5, 0.5, 0.5, 1.0, 0.4688, 1.0, 0.4688, 0.5, 0.4688, 0.5, 0.4688, 1.0, 0.4375, 1.0, 0.4375, 0.5, 0.4375, 0.5, 0.4375, 1.0, 0.4062, 1.0, 0.4062, 0.5, 0.4062, 0.5, 0.4062, 1.0, 0.375, 1.0, 0.375, 0.5, 0.375, 0.5, 0.375, 1.0, 0.3438, 1.0, 0.3438, 0.5, 0.3438, 0.5, 0.3438, 1.0, 0.3125, 1.0, 0.3125, 0.5, 0.3125, 0.5, 0.3125, 1.0, 0.2812, 1.0, 0.2812, 0.5, 0.2812, 0.5, 0.2812, 1.0, 0.25, 1.0, 0.25, 0.5, 0.25, 0.5, 0.25, 1.0, 0.2188, 1.0, 0.2188, 0.5, 0.2188, 0.5, 0.2188, 1.0, 0.1875, 1.0, 0.1875, 0.5, 0.1875, 0.5, 0.1875, 1.0, 0.1562, 1.0, 0.1562, 0.5, 0.1562, 0.5, 0.1562, 1.0, 0.125, 1.0, 0.125, 0.5, 0.125, 0.5, 0.125, 1.0, 0.09375, 1.0, 0.09375, 0.5, 0.09375, 0.5, 0.09375, 1.0, 0.0625, 1.0, 0.0625, 0.5, 0.0625, 0.5, 0.0625, 1.0, 0.03125, 1.0, 0.03125, 0.5, 0.03125, 0.5, 0.03125, 1.0, 0.0, 1.0, 0.0, 0.5, 0.75, 0.5, 0.7188, 0.5, 0.7188, 0.5, 0.75, 0.5, 0.3438, 0.5, 0.3125, 0.5, 0.3125, 0.5, 0.3438, 0.5, 0.7812, 0.5, 0.75, 0.5, 0.75, 0.5, 0.7812, 0.5, 0.375, 0.5, 0.3438, 0.5, 0.3438, 0.5, 0.375, 0.5, 0.8125, 0.5, 0.7812, 0.5, 0.7812, 0.5, 0.8125, 0.5, 0.4062, 0.5, 0.375, 0.5, 0.375, 0.5, 0.4062, 0.5, 0.8438, 0.5, 0.8125, 0.5, 0.8125, 0.5, 0.8438, 0.5, 0.4375, 0.5, 0.4062, 0.5, 0.4062, 0.5, 0.4375, 0.5, 0.03125, 0.5, 0.0, 0.5, 0.0, 0.5, 0.03125, 0.5, 0.875, 0.5, 0.8438, 0.5, 0.8438, 0.5, 0.875, 0.5, 0.4688, 0.5, 0.4375, 0.5, 0.4375, 0.5, 0.4688, 0.5, 0.0625, 0.5, 0.03125, 0.5, 0.03125, 0.5, 0.0625, 0.5, 0.9062, 0.5, 0.875, 0.5, 0.875, 0.5, 0.9062, 0.5, 0.5, 0.5, 0.4688, 0.5, 0.4688, 0.5, 0.5, 0.5, 0.09375, 0.5, 0.0625, 0.5, 0.0625, 0.5, 0.09375, 0.5, 0.9375, 0.5, 0.9062, 0.5, 0.9062, 0.5, 0.9375, 0.5, 0.5312, 0.5, 0.5, 0.5, 0.5, 0.5, 0.5312, 0.5, 0.125, 0.5, 0.09375, 0.5, 0.09375, 0.5, 0.125, 0.5, 0.9688, 0.5, 0.9375, 0.5, 0.9375, 0.5, 0.9688, 0.5, 0.5625, 0.5, 0.5312, 0.5, 0.5312, 0.5, 0.5625, 0.5, 0.1562, 0.5, 0.125, 0.5, 0.125, 0.5, 0.1562, 0.5, 1.0, 0.5, 0.9688, 0.5, 0.9688, 0.5, 1.0, 0.5, 0.5938, 0.5, 0.5625, 0.5, 0.5625, 0.5, 0.5938, 0.5, 0.1875, 0.5, 0.1562, 0.5, 0.1562, 0.5, 0.1875, 0.5, 0.625, 0.5, 0.5938, 0.5, 0.5938, 0.5, 0.625, 0.5, 0.2188, 0.5, 0.1875, 0.5, 0.1875, 0.5, 0.2188, 0.5, 0.6562, 0.5, 0.625, 0.5, 0.625, 0.5, 0.6562, 0.5, 0.25, 0.5, 0.2188, 0.5, 0.2188, 0.5, 0.25, 0.5, 0.6875, 0.5, 0.6562, 0.5, 0.6562, 0.5, 0.6875, 0.5, 0.2812, 0.5, 0.25, 0.5, 0.25, 0.5, 0.2812, 0.5, 0.7188, 0.5, 0.6875, 0.5, 0.6875, 0.5, 0.7188, 0.5, 0.3125, 0.5, 0.2812, 0.5, 0.2812, 0.5, 0.3125, 0.5, 0.9688, 0.5, 1.0, 0.5, 1.0, 0.5, 0.9688, 0.5, 0.9375, 0.5, 0.9688, 0.5, 0.9688, 0.5, 0.9375, 0.5, 0.9062, 0.5, 0.9375, 0.5, 0.9375, 0.5, 0.9062, 0.5, 0.875, 0.5, 0.9062, 0.5, 0.9062, 0.5, 0.875, 0.5, 0.8438, 0.5, 0.875, 0.5, 0.875, 0.5, 0.8438, 0.5, 0.8125, 0.5, 0.8438, 0.5, 0.8438, 0.5, 0.8125, 0.5, 0.7812, 0.5, 0.8125, 0.5, 0.8125, 0.5, 0.7812, 0.5, 0.75, 0.5, 0.7812, 0.5, 0.7812, 0.5, 0.75, 0.5, 0.7188, 0.5, 0.75, 0.5, 0.75, 0.5, 0.7188, 0.5, 0.6875, 0.5, 0.7188, 0.5, 0.7188, 0.5, 0.6875, 0.5, 0.6562, 0.5, 0.6875, 0.5, 0.6875, 0.5, 0.6562, 0.5, 0.625, 0.5, 0.6562, 0.5, 0.6562, 0.5, 0.625, 0.5, 0.5938, 0.5, 0.625, 0.5, 0.625, 0.5, 0.5938, 0.5, 0.5625, 0.5, 0.5938, 0.5, 0.5938, 0.5, 0.5625, 0.5, 0.5312, 0.5, 0.5625, 0.5, 0.5625, 0.5, 0.5312, 0.5, 0.5, 0.5, 0.5312, 0.5, 0.5312, 0.5, 0.5, 0.5, 0.4688, 0.5, 0.5, 0.5, 0.5, 0.5, 0.4688, 0.5, 0.4375, 0.5, 0.4688, 0.5, 0.4688, 0.5, 0.4375, 0.5, 0.4062, 0.5, 0.4375, 0.5, 0.4375, 0.5, 0.4062, 0.5, 0.375, 0.5, 0.4062, 0.5, 0.4062, 0.5, 0.375, 0.5, 0.3438, 0.5, 0.375, 0.5, 0.375, 0.5, 0.3438, 0.5, 0.3125, 0.5, 0.3438, 0.5, 0.3438, 0.5, 0.3125, 0.5, 0.2812, 0.5, 0.3125, 0.5, 0.3125, 0.5, 0.2812, 0.5, 0.25, 0.5, 0.2812, 0.5, 0.2812, 0.5, 0.25, 0.5, 0.2188, 0.5, 0.25, 0.5, 0.25, 0.5, 0.2188, 0.5, 0.1875, 0.5, 0.2188, 0.5, 0.2188, 0.5, 0.1875, 0.5, 0.1562, 0.5, 0.1875, 0.5, 0.1875, 0.5, 0.1562, 0.5, 0.125, 0.5, 0.1562, 0.5, 0.1562, 0.5, 0.125, 0.5, 0.09375, 0.5, 0.125, 0.5, 0.125, 0.5, 0.09375, 0.5, 0.0625, 0.5, 0.09375, 0.5, 0.09375, 0.5, 0.0625, 0.5, 0.03125, 0.5, 0.0625, 0.5, 0.0625, 0.5, 0.03125, 0.5, 0.0, 0.5, 0.03125, 0.5, 0.03125, 0.5, 0.0, 0.5, 0.8833, 0.4496, 0.8418, 0.4717, 0.8418, 0.4717, 0.8833, 0.4496, 0.75, 0.49, 0.7968, 0.4854, 0.8418, 0.4717, 0.8833, 0.4496, 0.9197, 0.4197, 0.9496, 0.3833, 0.9717, 0.3418, 0.9854, 0.2968, 0.99, 0.25, 0.9854, 0.2032, 0.9717, 0.1582, 0.9496, 0.1167, 0.9197, 0.08029, 0.8833, 0.05045, 0.8418, 0.02827, 0.7968, 0.01461, 0.75, 0.01, 0.7032, 0.01461, 0.6582, 0.02827, 0.6167, 0.05045, 0.5803, 0.08029, 0.5504, 0.1167, 0.5283, 0.1582, 0.5146, 0.2032, 0.51, 0.25, 0.5146, 0.2968, 0.5283, 0.3418, 0.5504, 0.3833, 0.5803, 0.4197, 0.6167, 0.4496, 0.6582, 0.4717, 0.7032, 0.4854, 0.6167, 0.4496, 0.5803, 0.4197, 0.5803, 0.4197, 0.6167, 0.4496, 0.5, 0.5, 0.4688, 0.5, 0.4688, 0.5, 0.5, 0.5, 0.8418, 0.4717, 0.7968, 0.4854, 0.7968, 0.4854, 0.8418, 0.4717, 0.5803, 0.4197, 0.5504, 0.3833, 0.5504, 0.3833, 0.5803, 0.4197, 0.5312, 0.5, 0.5, 0.5, 0.5, 0.5, 0.5312, 0.5, 0.7968, 0.4854, 0.75, 0.49, 0.75, 0.49, 0.7968, 0.4854, 0.5504, 0.3833, 0.5283, 0.3418, 0.5283, 0.3418, 0.5504, 0.3833, 0.5625, 0.5, 0.5312, 0.5, 0.5312, 0.5, 0.5625, 0.5, 0.5283, 0.3418, 0.5146, 0.2968, 0.5146, 0.2968, 0.5283, 0.3418, 0.5938, 0.5, 0.5625, 0.5, 0.5625, 0.5, 0.5938, 0.5, 0.5146, 0.2968, 0.51, 0.25, 0.51, 0.25, 0.5146, 0.2968, 0.625, 0.5, 0.5938, 0.5, 0.5938, 0.5, 0.625, 0.5, 0.51, 0.25, 0.5146, 0.2032, 0.5146, 0.2032, 0.51, 0.25, 0.6562, 0.5, 0.625, 0.5, 0.625, 0.5, 0.6562, 0.5, 0.5146, 0.2032, 0.5283, 0.1582, 0.5283, 0.1582, 0.5146, 0.2032, 0.6875, 0.5, 0.6562, 0.5, 0.6562, 0.5, 0.6875, 0.5, 0.5283, 0.1582, 0.5504, 0.1167, 0.5504, 0.1167, 0.5283, 0.1582, 0.7188, 0.5, 0.6875, 0.5, 0.6875, 0.5, 0.7188, 0.5, 0.5504, 0.1167, 0.5803, 0.08029, 0.5803, 0.08029, 0.5504, 0.1167, 0.75, 0.5, 0.7188, 0.5, 0.7188, 0.5, 0.75, 0.5, 0.5803, 0.08029, 0.6167, 0.05045, 0.6167, 0.05045, 0.5803, 0.08029, 0.7812, 0.5, 0.75, 0.5, 0.75, 0.5, 0.7812, 0.5, 0.6167, 0.05045, 0.6582, 0.02827, 0.6582, 0.02827, 0.6167, 0.05045, 0.8125, 0.5, 0.7812, 0.5, 0.7812, 0.5, 0.8125, 0.5, 0.6582, 0.02827, 0.7032, 0.01461, 0.7032, 0.01461, 0.6582, 0.02827, 0.8438, 0.5, 0.8125, 0.5, 0.8125, 0.5, 0.8438, 0.5, 0.03125, 0.5, 0.0, 0.5, 0.0, 0.5, 0.03125, 0.5, 0.7032, 0.01461, 0.75, 0.01, 0.75, 0.01, 0.7032, 0.01461, 0.875, 0.5, 0.8438, 0.5, 0.8438, 0.5, 0.875, 0.5, 0.0625, 0.5, 0.03125, 0.5, 0.03125, 0.5, 0.0625, 0.5, 0.75, 0.01, 0.7968, 0.01461, 0.7968, 0.01461, 0.75, 0.01, 0.9496, 0.1167, 0.9717, 0.1582, 0.9717, 0.1582, 0.9496, 0.1167, 0.4688, 0.5, 0.4375, 0.5, 0.4375, 0.5, 0.4688, 0.5, 0.75, 0.01, 0.7968, 0.01461, 0.7968, 0.01461, 0.75, 0.01, 0.9717, 0.1582, 0.9854, 0.2032, 0.9854, 0.2032, 0.9717, 0.1582, 0.5, 0.5, 0.4688, 0.5, 0.4688, 0.5, 0.5, 0.5, 0.7968, 0.01461, 0.8418, 0.02827, 0.8418, 0.02827, 0.7968, 0.01461, 0.9854, 0.2032, 0.99, 0.25, 0.99, 0.25, 0.9854, 0.2032, 0.5312, 0.5, 0.5, 0.5, 0.5, 0.5, 0.5312, 0.5, 0.8418, 0.02827, 0.8833, 0.05045, 0.8833, 0.05045, 0.8418, 0.02827, 0.99, 0.25, 0.9854, 0.2968, 0.9854, 0.2968, 0.99, 0.25, 0.5625, 0.5, 0.5312, 0.5, 0.5312, 0.5, 0.5625, 0.5, 0.8833, 0.05045, 0.9197, 0.08029, 0.9197, 0.08029, 0.8833, 0.05045, 0.9854, 0.2968, 0.9717, 0.3418, 0.9717, 0.3418, 0.9854, 0.2968, 0.5938, 0.5, 0.5625, 0.5, 0.5625, 0.5, 0.5938, 0.5, 0.9197, 0.08029, 0.9496, 0.1167, 0.9496, 0.1167, 0.9197, 0.08029, 0.9717, 0.3418, 0.9496, 0.3833, 0.9496, 0.3833, 0.9717, 0.3418, 0.9496, 0.1167, 0.9717, 0.1582, 0.9717, 0.1582, 0.9496, 0.1167, 0.75, 0.49, 0.7032, 0.4854, 0.7032, 0.4854, 0.75, 0.49, 0.9717, 0.1582, 0.9854, 0.2032, 0.9854, 0.2032, 0.9717, 0.1582, 0.625, 0.5, 0.5938, 0.5, 0.5938, 0.5, 0.625, 0.5, 0.9854, 0.2032, 0.99, 0.25, 0.99, 0.25, 0.9854, 0.2032, 0.9496, 0.3833, 0.9197, 0.4197, 0.9197, 0.4197, 0.9496, 0.3833, 0.99, 0.25, 0.9854, 0.2968, 0.9854, 0.2968, 0.99, 0.25, 0.7032, 0.4854, 0.6582, 0.4717, 0.6582, 0.4717, 0.7032, 0.4854, 0.9854, 0.2968, 0.9717, 0.3418, 0.9717, 0.3418, 0.9854, 0.2968, 0.6562, 0.5, 0.625, 0.5, 0.625, 0.5, 0.6562, 0.5, 0.9717, 0.3418, 0.9496, 0.3833, 0.9496, 0.3833, 0.9717, 0.3418, 0.75, 0.49, 0.7032, 0.4854, 0.7032, 0.4854, 0.75, 0.49, 0.9197, 0.4197, 0.8833, 0.4496, 0.8833, 0.4496, 0.9197, 0.4197, 0.9496, 0.3833, 0.9197, 0.4197, 0.9197, 0.4197, 0.9496, 0.3833, 0.7032, 0.4854, 0.6582, 0.4717, 0.6582, 0.4717, 0.7032, 0.4854, 0.6582, 0.4717, 0.6167, 0.4496, 0.6167, 0.4496, 0.6582, 0.4717, 0.4688, 0.5, 0.4375, 0.5, 0.4375, 0.5, 0.4688, 0.5, 0.6582, 0.4717, 0.6167, 0.4496, 0.6167, 0.4496, 0.6582, 0.4717, 0.9197, 0.4197, 0.8833, 0.4496, 0.8833, 0.4496, 0.9197, 0.4197, 0.4375, 0.5, 0.4062, 0.5, 0.4062, 0.5, 0.4375, 0.5, 0.7032, 0.4854, 0.6582, 0.4717, 0.6582, 0.4717, 0.7032, 0.4854, 0.9496, 0.3833, 0.9197, 0.4197, 0.9197, 0.4197, 0.9496, 0.3833, 0.4062, 0.5, 0.375, 0.5, 0.375, 0.5, 0.4062, 0.5, 0.75, 0.49, 0.7032, 0.4854, 0.7032, 0.4854, 0.75, 0.49, 0.9717, 0.3418, 0.9496, 0.3833, 0.9496, 0.3833, 0.9717, 0.3418, 0.375, 0.5, 0.3438, 0.5, 0.3438, 0.5, 0.375, 0.5, 0.9854, 0.2968, 0.9717, 0.3418, 0.9717, 0.3418, 0.9854, 0.2968, 0.3438, 0.5, 0.3125, 0.5, 0.3125, 0.5, 0.3438, 0.5, 0.99, 0.25, 0.9854, 0.2968, 0.9854, 0.2968, 0.99, 0.25, 0.3125, 0.5, 0.2812, 0.5, 0.2812, 0.5, 0.3125, 0.5, 0.9854, 0.2032, 0.99, 0.25, 0.99, 0.25, 0.9854, 0.2032, 0.2812, 0.5, 0.25, 0.5, 0.25, 0.5, 0.2812, 0.5, 0.9717, 0.1582, 0.9854, 0.2032, 0.9854, 0.2032, 0.9717, 0.1582, 0.25, 0.5, 0.2188, 0.5, 0.2188, 0.5, 0.25, 0.5, 0.9496, 0.1167, 0.9717, 0.1582, 0.9717, 0.1582, 0.9496, 0.1167, 0.2188, 0.5, 0.1875, 0.5, 0.1875, 0.5, 0.2188, 0.5, 0.9197, 0.08029, 0.9496, 0.1167, 0.9496, 0.1167, 0.9197, 0.08029, 0.1875, 0.5, 0.1562, 0.5, 0.1562, 0.5, 0.1875, 0.5, 1.0, 0.5, 0.9688, 0.5, 0.9688, 0.5, 1.0, 0.5, 0.8833, 0.05045, 0.9197, 0.08029, 0.9197, 0.08029, 0.8833, 0.05045, 0.1562, 0.5, 0.125, 0.5, 0.125, 0.5, 0.1562, 0.5, 0.9688, 0.5, 0.9375, 0.5, 0.9375, 0.5, 0.9688, 0.5, 0.8418, 0.02827, 0.8833, 0.05045, 0.8833, 0.05045, 0.8418, 0.02827, 0.125, 0.5, 0.09375, 0.5, 0.09375, 0.5, 0.125, 0.5, 0.9375, 0.5, 0.9062, 0.5, 0.9062, 0.5, 0.9375, 0.5, 0.7968, 0.01461, 0.8418, 0.02827, 0.8418, 0.02827, 0.7968, 0.01461, 0.09375, 0.5, 0.0625, 0.5, 0.0625, 0.5, 0.09375, 0.5, 0.9062, 0.5, 0.875, 0.5, 0.875, 0.5, 0.9062, 0.5, 0.9688, 1.0, 0.0, 1.0, 0.03125, 1.0, 0.0625, 1.0, 0.09375, 1.0, 0.125, 1.0, 0.1562, 1.0, 0.1875, 1.0, 0.2188, 1.0, 0.25, 1.0, 0.2812, 1.0, 0.3125, 1.0, 0.3438, 1.0, 0.375, 1.0, 0.4062, 1.0, 0.4375, 1.0, 0.4688, 1.0, 0.5, 1.0, 0.5312, 1.0, 0.5625, 1.0, 0.5938, 1.0, 0.625, 1.0, 0.6562, 1.0, 0.6875, 1.0, 0.7188, 1.0, 0.75, 1.0, 0.7812, 1.0, 0.8125, 1.0, 0.8438, 1.0, 0.875, 1.0, 0.9062, 1.0, 0.9375, 1.0, 0.2188, 1.0, 0.25, 1.0, 0.25, 1.0, 0.2188, 1.0, 0.5, 1.0, 0.5312, 1.0, 0.5312, 1.0, 0.5, 1.0, 0.7812, 1.0, 0.8125, 1.0, 0.8125, 1.0, 0.7812, 1.0, 0.09375, 1.0, 0.125, 1.0, 0.125, 1.0, 0.09375, 1.0, 0.375, 1.0, 0.4062, 1.0, 0.4062, 1.0, 0.375, 1.0, 0.6562, 1.0, 0.6875, 1.0, 0.6875, 1.0, 0.6562, 1.0, 0.9375, 1.0, 0.9688, 1.0, 0.9688, 1.0, 0.9375, 1.0, 0.25, 1.0, 0.2812, 1.0, 0.2812, 1.0, 0.25, 1.0, 0.5312, 1.0, 0.5625, 1.0, 0.5625, 1.0, 0.5312, 1.0, 0.8125, 1.0, 0.8438, 1.0, 0.8438, 1.0, 0.8125, 1.0, 0.125, 1.0, 0.1562, 1.0, 0.1562, 1.0, 0.125, 1.0, 0.4062, 1.0, 0.4375, 1.0, 0.4375, 1.0, 0.4062, 1.0, 0.6875, 1.0, 0.7188, 1.0, 0.7188, 1.0, 0.6875, 1.0, 0.0, 1.0, 0.03125, 1.0, 0.03125, 1.0, 0.0, 1.0, 0.9688, 1.0, 1.0, 1.0, 1.0, 1.0, 0.9688, 1.0, 0.2812, 1.0, 0.3125, 1.0, 0.3125, 1.0, 0.2812, 1.0, 0.5625, 1.0, 0.5938, 1.0, 0.5938, 1.0, 0.5625, 1.0, 0.0625, 1.0, 0.03125, 1.0, 0.03125, 1.0, 0.0625, 1.0, 0.2188, 1.0, 0.25, 1.0, 0.25, 1.0, 0.2188, 1.0, 0.9062, 1.0, 0.875, 1.0, 0.875, 1.0, 0.9062, 1.0, 0.09375, 1.0, 0.0625, 1.0, 0.0625, 1.0, 0.09375, 1.0, 0.25, 1.0, 0.2812, 1.0, 0.2812, 1.0, 0.25, 1.0, 0.9375, 1.0, 0.9062, 1.0, 0.9062, 1.0, 0.9375, 1.0, 0.125, 1.0, 0.09375, 1.0, 0.09375, 1.0, 0.125, 1.0, 0.2812, 1.0, 0.3125, 1.0, 0.3125, 1.0, 0.2812, 1.0, 0.9688, 1.0, 0.9375, 1.0, 0.9375, 1.0, 0.9688, 1.0, 0.1562, 1.0, 0.125, 1.0, 0.125, 1.0, 0.1562, 1.0, 0.3125, 1.0, 0.3438, 1.0, 0.3438, 1.0, 0.3125, 1.0, 1.0, 1.0, 0.9688, 1.0, 0.9688, 1.0, 1.0, 1.0, 0.1875, 1.0, 0.1562, 1.0, 0.1562, 1.0, 0.1875, 1.0, 0.3438, 1.0, 0.375, 1.0, 0.375, 1.0, 0.3438, 1.0, 0.2188, 1.0, 0.1875, 1.0, 0.1875, 1.0, 0.2188, 1.0, 0.375, 1.0, 0.4062, 1.0, 0.4062, 1.0, 0.375, 1.0, 0.25, 1.0, 0.2188, 1.0, 0.2188, 1.0, 0.25, 1.0, 0.4062, 1.0, 0.4375, 1.0, 0.4375, 1.0, 0.4062, 1.0, 0.2812, 1.0, 0.25, 1.0, 0.25, 1.0, 0.2812, 1.0, 0.4375, 1.0, 0.4688, 1.0, 0.4688, 1.0, 0.4375, 1.0, 0.3125, 1.0, 0.2812, 1.0, 0.2812, 1.0, 0.3125, 1.0, 0.4688, 1.0, 0.5, 1.0, 0.5, 1.0, 0.4688, 1.0, 0.3438, 1.0, 0.3125, 1.0, 0.3125, 1.0, 0.3438, 1.0, 0.5, 1.0, 0.5312, 1.0, 0.5312, 1.0, 0.5, 1.0, 0.375, 1.0, 0.3438, 1.0, 0.3438, 1.0, 0.375, 1.0, 0.5312, 1.0, 0.5625, 1.0, 0.5625, 1.0, 0.5312, 1.0, 0.4062, 1.0, 0.375, 1.0, 0.375, 1.0, 0.4062, 1.0, 0.5625, 1.0, 0.5938, 1.0, 0.5938, 1.0, 0.5625, 1.0, 0.4375, 1.0, 0.4062, 1.0, 0.4062, 1.0, 0.4375, 1.0, 0.5938, 1.0, 0.625, 1.0, 0.625, 1.0, 0.5938, 1.0, 0.4688, 1.0, 0.4375, 1.0, 0.4375, 1.0, 0.4688, 1.0, 0.625, 1.0, 0.6562, 1.0, 0.6562, 1.0, 0.625, 1.0, 0.8438, 1.0, 0.875, 1.0, 0.875, 1.0, 0.8438, 1.0, 0.1562, 1.0, 0.1875, 1.0, 0.1875, 1.0, 0.1562, 1.0, 0.4375, 1.0, 0.4688, 1.0, 0.4688, 1.0, 0.4375, 1.0, 0.7188, 1.0, 0.75, 1.0, 0.75, 1.0, 0.7188, 1.0, 0.03125, 1.0, 0.0625, 1.0, 0.0625, 1.0, 0.03125, 1.0, 0.3125, 1.0, 0.3438, 1.0, 0.3438, 1.0, 0.3125, 1.0, 0.5938, 1.0, 0.625, 1.0, 0.625, 1.0, 0.5938, 1.0, 0.875, 1.0, 0.9062, 1.0, 0.9062, 1.0, 0.875, 1.0, 0.1875, 1.0, 0.2188, 1.0, 0.2188, 1.0, 0.1875, 1.0, 0.4688, 1.0, 0.5, 1.0, 0.5, 1.0, 0.4688, 1.0, 0.75, 1.0, 0.7812, 1.0, 0.7812, 1.0, 0.75, 1.0, 0.0625, 1.0, 0.09375, 1.0, 0.09375, 1.0, 0.0625, 1.0, 0.3438, 1.0, 0.375, 1.0, 0.375, 1.0, 0.3438, 1.0, 0.625, 1.0, 0.6562, 1.0, 0.6562, 1.0, 0.625, 1.0, 0.9062, 1.0, 0.9375, 1.0, 0.9375, 1.0, 0.9062, 1.0, 0.0, 1.0, 0.03125, 1.0, 0.03125, 1.0, 0.0, 1.0, 0.8125, 1.0, 0.8438, 1.0, 0.8438, 1.0, 0.8125, 1.0, 0.1875, 1.0, 0.1562, 1.0, 0.1562, 1.0, 0.1875, 1.0, 1.0, 1.0, 0.9688, 1.0, 0.9688, 1.0, 1.0, 1.0, 0.7812, 1.0, 0.8125, 1.0, 0.8125, 1.0, 0.7812, 1.0, 0.1562, 1.0, 0.125, 1.0, 0.125, 1.0, 0.1562, 1.0, 0.9688, 1.0, 0.9375, 1.0, 0.9375, 1.0, 0.9688, 1.0, 0.75, 1.0, 0.7812, 1.0, 0.7812, 1.0, 0.75, 1.0, 0.125, 1.0, 0.09375, 1.0, 0.09375, 1.0, 0.125, 1.0, 0.9375, 1.0, 0.9062, 1.0, 0.9062, 1.0, 0.9375, 1.0, 0.7188, 1.0, 0.75, 1.0, 0.75, 1.0, 0.7188, 1.0, 0.09375, 1.0, 0.0625, 1.0, 0.0625, 1.0, 0.09375, 1.0, 0.9062, 1.0, 0.875, 1.0, 0.875, 1.0, 0.9062, 1.0, 0.6875, 1.0, 0.7188, 1.0, 0.7188, 1.0, 0.6875, 1.0, 0.0625, 1.0, 0.03125, 1.0, 0.03125, 1.0, 0.0625, 1.0, 0.875, 1.0, 0.8438, 1.0, 0.8438, 1.0, 0.875, 1.0, 0.6562, 1.0, 0.6875, 1.0, 0.6875, 1.0, 0.6562, 1.0, 0.03125, 1.0, 0.0, 1.0, 0.0, 1.0, 0.03125, 1.0, 0.8438, 1.0, 0.8125, 1.0, 0.8125, 1.0, 0.8438, 1.0, 0.625, 1.0, 0.6562, 1.0, 0.6562, 1.0, 0.625, 1.0, 0.8125, 1.0, 0.7812, 1.0, 0.7812, 1.0, 0.8125, 1.0, 0.5938, 1.0, 0.625, 1.0, 0.625, 1.0, 0.5938, 1.0, 0.7812, 1.0, 0.75, 1.0, 0.75, 1.0, 0.7812, 1.0, 0.5625, 1.0, 0.5938, 1.0, 0.5938, 1.0, 0.5625, 1.0, 0.75, 1.0, 0.7188, 1.0, 0.7188, 1.0, 0.75, 1.0, 0.5312, 1.0, 0.5625, 1.0, 0.5625, 1.0, 0.5312, 1.0, 0.7188, 1.0, 0.6875, 1.0, 0.6875, 1.0, 0.7188, 1.0, 0.5, 1.0, 0.5312, 1.0, 0.5312, 1.0, 0.5, 1.0, 0.6875, 1.0, 0.6562, 1.0, 0.6562, 1.0, 0.6875, 1.0, 0.4688, 1.0, 0.5, 1.0, 0.5, 1.0, 0.4688, 1.0, 0.6562, 1.0, 0.625, 1.0, 0.625, 1.0, 0.6562, 1.0, 0.4375, 1.0, 0.4688, 1.0, 0.4688, 1.0, 0.4375, 1.0, 0.625, 1.0, 0.5938, 1.0, 0.5938, 1.0, 0.625, 1.0, 0.4062, 1.0, 0.4375, 1.0, 0.4375, 1.0, 0.4062, 1.0, 0.5938, 1.0, 0.5625, 1.0, 0.5625, 1.0, 0.5938, 1.0, 0.375, 1.0, 0.4062, 1.0, 0.4062, 1.0, 0.375, 1.0, 0.5625, 1.0, 0.5312, 1.0, 0.5312, 1.0, 0.5625, 1.0, 0.3438, 1.0, 0.375, 1.0, 0.375, 1.0, 0.3438, 1.0, 0.5312, 1.0, 0.5, 1.0, 0.5, 1.0, 0.5312, 1.0, 0.3125, 1.0, 0.3438, 1.0, 0.3438, 1.0, 0.3125, 1.0, 0.5, 1.0, 0.4688, 1.0, 0.4688, 1.0, 0.5, 1.0, 0.2812, 1.0, 0.3125, 1.0, 0.3125, 1.0, 0.2812, 1.0, 0.4688, 1.0, 0.4375, 1.0, 0.4375, 1.0, 0.4688, 1.0, 0.25, 1.0, 0.2812, 1.0, 0.2812, 1.0, 0.25, 1.0, 0.4375, 1.0, 0.4062, 1.0, 0.4062, 1.0, 0.4375, 1.0, 0.2188, 1.0, 0.25, 1.0, 0.25, 1.0, 0.2188, 1.0, 0.4062, 1.0, 0.375, 1.0, 0.375, 1.0, 0.4062, 1.0, 0.1875, 1.0, 0.2188, 1.0, 0.2188, 1.0, 0.1875, 1.0, 0.375, 1.0, 0.3438, 1.0, 0.3438, 1.0, 0.375, 1.0, 0.1562, 1.0, 0.1875, 1.0, 0.1875, 1.0, 0.1562, 1.0, 0.9688, 1.0, 1.0, 1.0, 1.0, 1.0, 0.9688, 1.0, 0.3438, 1.0, 0.3125, 1.0, 0.3125, 1.0, 0.3438, 1.0, 0.125, 1.0, 0.1562, 1.0, 0.1562, 1.0, 0.125, 1.0, 0.9375, 1.0, 0.9688, 1.0, 0.9688, 1.0, 0.9375, 1.0, 0.3125, 1.0, 0.2812, 1.0, 0.2812, 1.0, 0.3125, 1.0, 0.09375, 1.0, 0.125, 1.0, 0.125, 1.0, 0.09375, 1.0, 0.9062, 1.0, 0.9375, 1.0, 0.9375, 1.0, 0.9062, 1.0, 0.2812, 1.0, 0.25, 1.0, 0.25, 1.0, 0.2812, 1.0, 0.0625, 1.0, 0.09375, 1.0, 0.09375, 1.0, 0.0625, 1.0, 0.875, 1.0, 0.9062, 1.0, 0.9062, 1.0, 0.875, 1.0, 0.25, 1.0, 0.2188, 1.0, 0.2188, 1.0, 0.25, 1.0, 0.03125, 1.0, 0.0625, 1.0, 0.0625, 1.0, 0.03125, 1.0, 0.8438, 1.0, 0.875, 1.0, 0.875, 1.0, 0.8438, 1.0, 0.2188, 1.0, 0.1875, 1.0, 0.1875, 1.0, 0.2188, 1.0, 0.9062, 1.0, 0.9062, 1.0, 0.9375, 1.0, 0.9375, 1.0, 0.625, 1.0, 0.625, 1.0, 0.6562, 1.0, 0.6562, 1.0, 0.3438, 1.0, 0.3438, 1.0, 0.375, 1.0, 0.375, 1.0, 0.0625, 1.0, 0.0625, 1.0, 0.09375, 1.0, 0.09375, 1.0, 0.75, 1.0, 0.75, 1.0, 0.7812, 1.0, 0.7813, 1.0, 0.4688, 1.0, 0.4688, 1.0, 0.5, 1.0, 0.5, 1.0, 0.1875, 1.0, 0.1875, 1.0, 0.2188, 1.0, 0.2188, 1.0, 0.875, 1.0, 0.875, 1.0, 0.9062, 1.0, 0.9062, 1.0, 0.5938, 1.0, 0.5938, 1.0, 0.625, 1.0, 0.625, 1.0, 0.3125, 1.0, 0.3125, 1.0, 0.3438, 1.0, 0.3438, 1.0, 0.03125, 1.0, 0.03125, 1.0, 0.0625, 1.0, 0.0625, 1.0, 0.7188, 1.0, 0.7188, 1.0, 0.75, 1.0, 0.75, 1.0, 0.4375, 1.0, 0.4375, 1.0, 0.4688, 1.0, 0.4688, 1.0, 0.1562, 1.0, 0.1562, 1.0, 0.1875, 1.0, 0.1875, 1.0, 0.8438, 1.0, 0.8438, 1.0, 0.875, 1.0, 0.875, 1.0, 0.5625, 1.0, 0.5625, 1.0, 0.5938, 1.0, 0.5938, 1.0, 0.2812, 1.0, 0.2812, 1.0, 0.3125, 1.0, 0.3125, 1.0, 0.9688, 1.0, 0.9688, 1.0, 1.0, 1.0, 1.0, 1.0, 0.0, 1.0, 0.0, 1.0, 0.03125, 1.0, 0.03125, 1.0, 0.6875, 1.0, 0.6875, 1.0, 0.7188, 1.0, 0.7188, 1.0, 0.4062, 1.0, 0.4062, 1.0, 0.4375, 1.0, 0.4375, 1.0, 0.125, 1.0, 0.125, 1.0, 0.1562, 1.0, 0.1562, 1.0, 0.8125, 1.0, 0.8125, 1.0, 0.8438, 1.0, 0.8438, 1.0, 0.5312, 1.0, 0.5312, 1.0, 0.5625, 1.0, 0.5625, 1.0, 0.25, 1.0, 0.25, 1.0, 0.2812, 1.0, 0.2812, 1.0, 0.9375, 1.0, 0.9375, 1.0, 0.9688, 1.0, 0.9688, 1.0, 0.6562, 1.0, 0.6562, 1.0, 0.6875, 1.0, 0.6875, 1.0, 0.375, 1.0, 0.375, 1.0, 0.4062, 1.0, 0.4062, 1.0, 0.09375, 1.0, 0.09375, 1.0, 0.125, 1.0, 0.125, 1.0, 0.7813, 1.0, 0.7812, 1.0, 0.8125, 1.0, 0.8125, 1.0, 0.5, 1.0, 0.5, 1.0, 0.5312, 1.0, 0.5312, 1.0, 0.2188, 1.0, 0.2188, 1.0, 0.25, 1.0, 0.25, 1.0, 0.875, 1.0, 0.8438, 1.0, 0.8438, 1.0, 0.875, 1.0, 0.1875, 1.0, 0.2188, 1.0, 0.2188, 1.0, 0.1875, 1.0, 0.03125, 1.0, 0.0, 1.0, 0.0, 1.0, 0.03125, 1.0, 0.8438, 1.0, 0.8125, 1.0, 0.8125, 1.0, 0.8438, 1.0, 0.1562, 1.0, 0.1875, 1.0, 0.1875, 1.0, 0.1562, 1.0, 0.9688, 1.0, 1.0, 1.0, 1.0, 1.0, 0.9688, 1.0, 0.8125, 1.0, 0.7812, 1.0, 0.7812, 1.0, 0.8125, 1.0, 0.125, 1.0, 0.1562, 1.0, 0.1562, 1.0, 0.125, 1.0, 0.9375, 1.0, 0.9688, 1.0, 0.9688, 1.0, 0.9375, 1.0, 0.7812, 1.0, 0.75, 1.0, 0.75, 1.0, 0.7812, 1.0, 0.09375, 1.0, 0.125, 1.0, 0.125, 1.0, 0.09375, 1.0, 0.9062, 1.0, 0.9375, 1.0, 0.9375, 1.0, 0.9062, 1.0, 0.75, 1.0, 0.7188, 1.0, 0.7188, 1.0, 0.75, 1.0, 0.0625, 1.0, 0.09375, 1.0, 0.09375, 1.0, 0.0625, 1.0, 0.875, 1.0, 0.9062, 1.0, 0.9062, 1.0, 0.875, 1.0, 0.7188, 1.0, 0.6875, 1.0, 0.6875, 1.0, 0.7188, 1.0, 0.03125, 1.0, 0.0625, 1.0, 0.0625, 1.0, 0.03125, 1.0, 0.8438, 1.0, 0.875, 1.0, 0.875, 1.0, 0.8438, 1.0, 0.6875, 1.0, 0.6562, 1.0, 0.6562, 1.0, 0.6875, 1.0, 0.0, 1.0, 0.03125, 1.0, 0.03125, 1.0, 0.0, 1.0, 0.8125, 1.0, 0.8438, 1.0, 0.8438, 1.0, 0.8125, 1.0, 0.6562, 1.0, 0.625, 1.0, 0.625, 1.0, 0.6562, 1.0, 0.7812, 1.0, 0.8125, 1.0, 0.8125, 1.0, 0.7812, 1.0, 0.625, 1.0, 0.5938, 1.0, 0.5938, 1.0, 0.625, 1.0, 0.75, 1.0, 0.7812, 1.0, 0.7812, 1.0, 0.75, 1.0, 0.5938, 1.0, 0.5625, 1.0, 0.5625, 1.0, 0.5938, 1.0, 0.7188, 1.0, 0.75, 1.0, 0.75, 1.0, 0.7188, 1.0, 0.5625, 1.0, 0.5312, 1.0, 0.5312, 1.0, 0.5625, 1.0, 0.6875, 1.0, 0.7188, 1.0, 0.7188, 1.0, 0.6875, 1.0, 0.5312, 1.0, 0.5, 1.0, 0.5, 1.0, 0.5312, 1.0, 0.6562, 1.0, 0.6875, 1.0, 0.6875, 1.0, 0.6562, 1.0, 0.5, 1.0, 0.4688, 1.0, 0.4688, 1.0, 0.5, 1.0, 0.2188, 1.0, 0.2188, 1.0, 0.25, 1.0, 0.25, 1.0, 0.5, 1.0, 0.5, 1.0, 0.5312, 1.0, 0.5312, 1.0, 0.7812, 1.0, 0.7813, 1.0, 0.8125, 1.0, 0.8125, 1.0, 0.09375, 1.0, 0.09375, 1.0, 0.125, 1.0, 0.125, 1.0, 0.375, 1.0, 0.375, 1.0, 0.4062, 1.0, 0.4063, 1.0, 0.6562, 1.0, 0.6562, 1.0, 0.6875, 1.0, 0.6875, 1.0, 0.9375, 1.0, 0.9375, 1.0, 0.9688, 1.0, 0.9687, 1.0, 0.25, 1.0, 0.25, 1.0, 0.2812, 1.0, 0.2812, 1.0, 0.5312, 1.0, 0.5312, 1.0, 0.5625, 1.0, 0.5625, 1.0, 0.8125, 1.0, 0.8125, 1.0, 0.8438, 1.0, 0.8438, 1.0, 0.125, 1.0, 0.125, 1.0, 0.1562, 1.0, 0.1562, 1.0, 0.4063, 1.0, 0.4062, 1.0, 0.4375, 1.0, 0.4375, 1.0, 0.6875, 1.0, 0.6875, 1.0, 0.7188, 1.0, 0.7188, 1.0, 0.0, 1.0, 0.0, 1.0, 0.03125, 1.0, 0.03125, 1.0, 0.9687, 1.0, 0.9688, 1.0, 1.0, 1.0, 1.0, 1.0, 0.2812, 1.0, 0.2812, 1.0, 0.3125, 1.0, 0.3125, 1.0, 0.5625, 1.0, 0.5625, 1.0, 0.5938, 1.0, 0.5938, 1.0, 0.8438, 1.0, 0.8438, 1.0, 0.875, 1.0, 0.875, 1.0, 0.1562, 1.0, 0.1562, 1.0, 0.1875, 1.0, 0.1875, 1.0, 0.4375, 1.0, 0.4375, 1.0, 0.4688, 1.0, 0.4688, 1.0, 0.7188, 1.0, 0.7188, 1.0, 0.75, 1.0, 0.75, 1.0, 0.03125, 1.0, 0.03125, 1.0, 0.0625, 1.0, 0.0625, 1.0, 0.3125, 1.0, 0.3125, 1.0, 0.3438, 1.0, 0.3438, 1.0, 0.5938, 1.0, 0.5938, 1.0, 0.625, 1.0, 0.625, 1.0, 0.875, 1.0, 0.875, 1.0, 0.9062, 1.0, 0.9062, 1.0, 0.1875, 1.0, 0.1875, 1.0, 0.2188, 1.0, 0.2188, 1.0, 0.4688, 1.0, 0.4688, 1.0, 0.5, 1.0, 0.5, 1.0, 0.75, 1.0, 0.75, 1.0, 0.7813, 1.0, 0.7812, 1.0, 0.0625, 1.0, 0.0625, 1.0, 0.09375, 1.0, 0.09375, 1.0, 0.3438, 1.0, 0.3438, 1.0, 0.375, 1.0, 0.375, 1.0, 0.625, 1.0, 0.625, 1.0, 0.6562, 1.0, 0.6562, 1.0, 0.9375, 1.0, 0.9375, 1.0, 0.9375, 1.0, 0.9375, 1.0, 0.9062, 1.0, 0.9062, 1.0, 0.9375, 1.0, 0.9375, 1.0, 0.625, 1.0, 0.625, 1.0, 0.6562, 1.0, 0.6562, 1.0, 0.3438, 1.0, 0.3438, 1.0, 0.375, 1.0, 0.375, 1.0, 0.0625, 1.0, 0.0625, 1.0, 0.09375, 1.0, 0.09375, 1.0, 0.75, 1.0, 0.75, 1.0, 0.7812, 1.0, 0.7812, 1.0, 0.4688, 1.0, 0.4688, 1.0, 0.5, 1.0, 0.5, 1.0, 0.1875, 1.0, 0.1875, 1.0, 0.2188, 1.0, 0.2188, 1.0, 0.875, 1.0, 0.875, 1.0, 0.9062, 1.0, 0.9062, 1.0, 0.5938, 1.0, 0.5938, 1.0, 0.625, 1.0, 0.625, 1.0, 0.3125, 1.0, 0.3125, 1.0, 0.3438, 1.0, 0.3438, 1.0, 0.03125, 1.0, 0.03125, 1.0, 0.0625, 1.0, 0.0625, 1.0, 0.7188, 1.0, 0.7188, 1.0, 0.75, 1.0, 0.75, 1.0, 0.4375, 1.0, 0.4375, 1.0, 0.4688, 1.0, 0.4688, 1.0, 0.1562, 1.0, 0.1562, 1.0, 0.1875, 1.0, 0.1875, 1.0, 0.8438, 1.0, 0.8438, 1.0, 0.875, 1.0, 0.875, 1.0, 0.5625, 1.0, 0.5625, 1.0, 0.5938, 1.0, 0.5938, 1.0, 0.2812, 1.0, 0.2812, 1.0, 0.3125, 1.0, 0.3125, 1.0, 0.9688, 1.0, 0.9687, 1.0, 1.0, 1.0, 1.0, 1.0, 0.0, 1.0, 0.0, 1.0, 0.03125, 1.0, 0.03125, 1.0, 0.6875, 1.0, 0.6875, 1.0, 0.7188, 1.0, 0.7188, 1.0, 0.4062, 1.0, 0.4063, 1.0, 0.4375, 1.0, 0.4375, 1.0, 0.125, 1.0, 0.125, 1.0, 0.1562, 1.0, 0.1562, 1.0, 0.8125, 1.0, 0.8125, 1.0, 0.8438, 1.0, 0.8438, 1.0, 0.5312, 1.0, 0.5312, 1.0, 0.5625, 1.0, 0.5625, 1.0, 0.25, 1.0, 0.25, 1.0, 0.2812, 1.0, 0.2812, 1.0, 0.9375, 1.0, 0.9375, 1.0, 0.9687, 1.0, 0.9688, 1.0, 0.6562, 1.0, 0.6562, 1.0, 0.6875, 1.0, 0.6875, 1.0, 0.375, 1.0, 0.375, 1.0, 0.4063, 1.0, 0.4062, 1.0, 0.09375, 1.0, 0.09375, 1.0, 0.125, 1.0, 0.125, 1.0, 0.7812, 1.0, 0.7812, 1.0, 0.8125, 1.0, 0.8125, 1.0, 0.5, 1.0, 0.5, 1.0, 0.5312, 1.0, 0.5312, 1.0, 0.2188, 1.0, 0.2188, 1.0, 0.25, 1.0, 0.25, 1.0, 0.9062, 1.0, 0.9062, 1.0, 0.9375, 1.0, 0.9375, 1.0, 0.9062, 1.0, 0.9062, 1.0, 0.9062, 1.0, 0.9062, 1.0, 0.9062, 1.0, 0.9375, 1.0, 0.9375, 1.0, 0.9062, 1.0, 0.9375, 1.0, 0.9062, 1.0, 0.9062, 1.0, 0.9375, 1.0, 0.6875, 0.5, 0.6562, 0.5, 0.6562, 0.5, 0.6875, 0.5, 0.8833, 0.4496, 0.8418, 0.4717, 0.8418, 0.4717, 0.8833, 0.4496, 0.6167, 0.4496, 0.5803, 0.4197, 0.5803, 0.4197, 0.6167, 0.4496, 0.7188, 0.5, 0.6875, 0.5, 0.6875, 0.5, 0.7188, 0.5, 0.8418, 0.4717, 0.7968, 0.4854, 0.7968, 0.4854, 0.8418, 0.4717, 0.5803, 0.4197, 0.5504, 0.3833, 0.5504, 0.3833, 0.5803, 0.4197, 0.75, 0.5, 0.7188, 0.5, 0.7188, 0.5, 0.75, 0.5, 0.7968, 0.4854, 0.75, 0.49, 0.75, 0.49, 0.7968, 0.4854, 0.5504, 0.3833, 0.5283, 0.3418, 0.5283, 0.3418, 0.5504, 0.3833, 0.7812, 0.5, 0.75, 0.5, 0.75, 0.5, 0.7812, 0.5, 0.5283, 0.3418, 0.5146, 0.2968, 0.5146, 0.2968, 0.5283, 0.3418, 0.8125, 0.5, 0.7812, 0.5, 0.7812, 0.5, 0.8125, 0.5, 0.5146, 0.2968, 0.51, 0.25, 0.51, 0.25, 0.5146, 0.2968, 0.8438, 0.5, 0.8125, 0.5, 0.8125, 0.5, 0.8438, 0.5, 0.03125, 0.5, 0.0, 0.5, 0.0, 0.5, 0.03125, 0.5, 0.51, 0.25, 0.5146, 0.2032, 0.5146, 0.2032, 0.51, 0.25, 0.875, 0.5, 0.8438, 0.5, 0.8438, 0.5, 0.875, 0.5, 0.0625, 0.5, 0.03125, 0.5, 0.03125, 0.5, 0.0625, 0.5, 0.5146, 0.2032, 0.5283, 0.1582, 0.5283, 0.1582, 0.5146, 0.2032, 0.9062, 0.5, 0.875, 0.5, 0.875, 0.5, 0.9062, 0.5, 0.09375, 0.5, 0.0625, 0.5, 0.0625, 0.5, 0.09375, 0.5, 0.5283, 0.1582, 0.5504, 0.1167, 0.5504, 0.1167, 0.5283, 0.1582, 0.9375, 0.5, 0.9062, 0.5, 0.9062, 0.5, 0.9375, 0.5, 0.125, 0.5, 0.09375, 0.5, 0.09375, 0.5, 0.125, 0.5, 0.5504, 0.1167, 0.5803, 0.08029, 0.5803, 0.08029, 0.5504, 0.1167, 0.9688, 0.5, 0.9375, 0.5, 0.9375, 0.5, 0.9688, 0.5, 0.1562, 0.5, 0.125, 0.5, 0.125, 0.5, 0.1562, 0.5, 0.5803, 0.08029, 0.6167, 0.05045, 0.6167, 0.05045, 0.5803, 0.08029, 1.0, 0.5, 0.9688, 0.5, 0.9688, 0.5, 1.0, 0.5, 0.1875, 0.5, 0.1562, 0.5, 0.1562, 0.5, 0.1875, 0.5, 0.6167, 0.05045, 0.6582, 0.02827, 0.6582, 0.02827, 0.6167, 0.05045, 0.2188, 0.5, 0.1875, 0.5, 0.1875, 0.5, 0.2188, 0.5, 0.7032, 0.01461, 0.75, 0.01, 0.75, 0.01, 0.7032, 0.01461, 0.6582, 0.02827, 0.7032, 0.01461, 0.7032, 0.01461, 0.6582, 0.02827, 0.25, 0.5, 0.2188, 0.5, 0.2188, 0.5, 0.25, 0.5, 0.6582, 0.02827, 0.7032, 0.01461, 0.7032, 0.01461, 0.6582, 0.02827, 0.7032, 0.01461, 0.75, 0.01, 0.75, 0.01, 0.7032, 0.01461, 0.6167, 0.05045, 0.6582, 0.02827, 0.6582, 0.02827, 0.6167, 0.05045, 0.2812, 0.5, 0.25, 0.5, 0.25, 0.5, 0.2812, 0.5, 0.5803, 0.08029, 0.6167, 0.05045, 0.6167, 0.05045, 0.5803, 0.08029, 0.75, 0.01, 0.7968, 0.01461, 0.7968, 0.01461, 0.75, 0.01, 0.5504, 0.1167, 0.5803, 0.08029, 0.5803, 0.08029, 0.5504, 0.1167, 0.3125, 0.5, 0.2812, 0.5, 0.2812, 0.5, 0.3125, 0.5, 0.5283, 0.1582, 0.5504, 0.1167, 0.5504, 0.1167, 0.5283, 0.1582, 0.7968, 0.01461, 0.8418, 0.02827, 0.8418, 0.02827, 0.7968, 0.01461, 0.5146, 0.2032, 0.5283, 0.1582, 0.5283, 0.1582, 0.5146, 0.2032, 0.3438, 0.5, 0.3125, 0.5, 0.3125, 0.5, 0.3438, 0.5, 0.51, 0.25, 0.5146, 0.2032, 0.5146, 0.2032, 0.51, 0.25, 0.8418, 0.02827, 0.8833, 0.05045, 0.8833, 0.05045, 0.8418, 0.02827, 0.5146, 0.2968, 0.51, 0.25, 0.51, 0.25, 0.5146, 0.2968, 0.375, 0.5, 0.3438, 0.5, 0.3438, 0.5, 0.375, 0.5, 0.5283, 0.3418, 0.5146, 0.2968, 0.5146, 0.2968, 0.5283, 0.3418, 0.8833, 0.05045, 0.9197, 0.08029, 0.9197, 0.08029, 0.8833, 0.05045, 0.5504, 0.3833, 0.5283, 0.3418, 0.5283, 0.3418, 0.5504, 0.3833, 0.7968, 0.4854, 0.75, 0.49, 0.75, 0.49, 0.7968, 0.4854, 0.4062, 0.5, 0.375, 0.5, 0.375, 0.5, 0.4062, 0.5, 0.5803, 0.4197, 0.5504, 0.3833, 0.5504, 0.3833, 0.5803, 0.4197, 0.8418, 0.4717, 0.7968, 0.4854, 0.7968, 0.4854, 0.8418, 0.4717, 0.9197, 0.08029, 0.9496, 0.1167, 0.9496, 0.1167, 0.9197, 0.08029, 0.6167, 0.4496, 0.5803, 0.4197, 0.5803, 0.4197, 0.6167, 0.4496, 0.8833, 0.4496, 0.8418, 0.4717, 0.8418, 0.4717, 0.8833, 0.4496, 0.4375, 0.5, 0.4062, 0.5, 0.4062, 0.5, 0.4375, 0.5, 0.6582, 0.4717, 0.6167, 0.4496, 0.6167, 0.4496, 0.6582, 0.4717, 0.9197, 0.4197, 0.8833, 0.4496, 0.8833, 0.4496, 0.9197, 0.4197, 0.875, 0.5, 0.8438, 0.5, 0.8438, 0.5, 0.875, 0.5, 0.0625, 0.5, 0.03125, 0.5, 0.03125, 0.5, 0.0625, 0.5, 0.9062, 0.5, 0.875, 0.5, 0.875, 0.5, 0.9062, 0.5, 0.09375, 0.5, 0.0625, 0.5, 0.0625, 0.5, 0.09375, 0.5, 0.9375, 0.5, 0.9062, 0.5, 0.9062, 0.5, 0.9375, 0.5, 0.125, 0.5, 0.09375, 0.5, 0.09375, 0.5, 0.125, 0.5, 0.9688, 0.5, 0.9375, 0.5, 0.9375, 0.5, 0.9688, 0.5, 0.1562, 0.5, 0.125, 0.5, 0.125, 0.5, 0.1562, 0.5, 1.0, 0.5, 0.9688, 0.5, 0.9688, 0.5, 1.0, 0.5, 0.1875, 0.5, 0.1562, 0.5, 0.1562, 0.5, 0.1875, 0.5, 0.2188, 0.5, 0.1875, 0.5, 0.1875, 0.5, 0.2188, 0.5, 0.25, 0.5, 0.2188, 0.5, 0.2188, 0.5, 0.25, 0.5, 0.2812, 0.5, 0.25, 0.5, 0.25, 0.5, 0.2812, 0.5, 0.3125, 0.5, 0.2812, 0.5, 0.2812, 0.5, 0.3125, 0.5, 0.3438, 0.5, 0.3125, 0.5, 0.3125, 0.5, 0.3438, 0.5, 0.375, 0.5, 0.3438, 0.5, 0.3438, 0.5, 0.375, 0.5, 0.4062, 0.5, 0.375, 0.5, 0.375, 0.5, 0.4062, 0.5, 0.4375, 0.5, 0.4062, 0.5, 0.4062, 0.5, 0.4375, 0.5, 0.09375, 0.5, 0.0625, 0.5, 0.0625, 0.5, 0.09375, 0.5, 0.7812, 0.5, 0.75, 0.5, 0.75, 0.5, 0.7812, 0.5, 0.5, 0.5, 0.4688, 0.5, 0.4688, 0.5, 0.5, 0.5, 0.2188, 0.5, 0.1875, 0.5, 0.1875, 0.5, 0.2188, 0.5, 0.9062, 0.5, 0.875, 0.5, 0.875, 0.5, 0.9062, 0.5, 0.625, 0.5, 0.5938, 0.5, 0.5938, 0.5, 0.625, 0.5, 0.3438, 0.5, 0.3125, 0.5, 0.3125, 0.5, 0.3438, 0.5, 0.0625, 0.5, 0.03125, 0.5, 0.03125, 0.5, 0.0625, 0.5, 0.75, 0.5, 0.7188, 0.5, 0.7188, 0.5, 0.75, 0.5, 0.4688, 0.5, 0.4375, 0.5, 0.4375, 0.5, 0.4688, 0.5, 0.1875, 0.5, 0.1562, 0.5, 0.1562, 0.5, 0.1875, 0.5, 0.875, 0.5, 0.8438, 0.5, 0.8438, 0.5, 0.875, 0.5, 0.5938, 0.5, 0.5625, 0.5, 0.5625, 0.5, 0.5938, 0.5, 0.3125, 0.5, 0.2812, 0.5, 0.2812, 0.5, 0.3125, 0.5, 1.0, 0.5, 0.9688, 0.5, 0.9688, 0.5, 1.0, 0.5, 0.03125, 0.5, 0.0, 0.5, 0.0, 0.5, 0.03125, 0.5, 0.7188, 0.5, 0.6875, 0.5, 0.6875, 0.5, 0.7188, 0.5, 0.4375, 0.5, 0.4062, 0.5, 0.4062, 0.5, 0.4375, 0.5, 0.1562, 0.5, 0.125, 0.5, 0.125, 0.5, 0.1562, 0.5, 0.8438, 0.5, 0.8125, 0.5, 0.8125, 0.5, 0.8438, 0.5, 0.5625, 0.5, 0.5312, 0.5, 0.5312, 0.5, 0.5625, 0.5, 0.2812, 0.5, 0.25, 0.5, 0.25, 0.5, 0.2812, 0.5, 0.9688, 0.5, 0.9375, 0.5, 0.9375, 0.5, 0.9688, 0.5, 0.6875, 0.5, 0.6562, 0.5, 0.6562, 0.5, 0.6875, 0.5, 0.4062, 0.5, 0.375, 0.5, 0.375, 0.5, 0.4062, 0.5, 0.125, 0.5, 0.09375, 0.5, 0.09375, 0.5, 0.125, 0.5, 0.8125, 0.5, 0.7812, 0.5, 0.7812, 0.5, 0.8125, 0.5, 0.5312, 0.5, 0.5, 0.5, 0.5, 0.5, 0.5312, 0.5, 0.25, 0.5, 0.2188, 0.5, 0.2188, 0.5, 0.25, 0.5, 0.9375, 0.5, 0.9062, 0.5, 0.9062, 0.5, 0.9375, 0.5, 0.6562, 0.5, 0.625, 0.5, 0.625, 0.5, 0.6562, 0.5, 0.375, 0.5, 0.3438, 0.5, 0.3438, 0.5, 0.375, 0.5, 0.03125, 0.5, 0.0, 0.5, 0.0, 0.5, 0.03125, 0.5, 0.8438, 0.5, 0.8125, 0.5, 0.8125, 0.5, 0.8438, 0.5, 0.8125, 0.5, 0.7812, 0.5, 0.7812, 0.5, 0.8125, 0.5, 0.7812, 0.5, 0.75, 0.5, 0.75, 0.5, 0.7812, 0.5, 0.75, 0.5, 0.7188, 0.5, 0.7188, 0.5, 0.75, 0.5, 0.7188, 0.5, 0.6875, 0.5, 0.6875, 0.5, 0.7188, 0.5, 0.6875, 0.5, 0.6562, 0.5, 0.6562, 0.5, 0.6875, 0.5, 0.6562, 0.5, 0.625, 0.5, 0.625, 0.5, 0.6562, 0.5, 0.625, 0.5, 0.5938, 0.5, 0.5938, 0.5, 0.625, 0.5, 0.5938, 0.5, 0.5625, 0.5, 0.5625, 0.5, 0.5938, 0.5, 0.5625, 0.5, 0.5312, 0.5, 0.5312, 0.5, 0.5625, 0.5, 0.5312, 0.5, 0.5, 0.5, 0.5, 0.5, 0.5312, 0.5, 0.5, 0.5, 0.4688, 0.5, 0.4688, 0.5, 0.5, 0.5, 0.4688, 0.5, 0.4375, 0.5, 0.4375, 0.5, 0.4688, 0.5])
me_cylinder.use_remesh_preserve_volume = False
me_cylinder.use_remesh_preserve_attributes = False
me_cylinder.use_mirror_vertex_groups = False
me_cylinder.update()

# ---- objects
ob_light = bpy.data.objects.new('Light', light_light)
ob_camera = bpy.data.objects.new('Camera', cam_camera)
ob_cylinder = bpy.data.objects.new('Cylinder', me_cylinder)

# ---- transforms, parenting, visibility, modifiers, constraints
ob_light.location = (4.076, 1.005, 5.904)
ob_light.rotation_euler = (0.6503, 0.05522, 1.866)
ob_light.lock_rotations_4d = False
ob_light.empty_display_type = 'ARROWS'
ob_light.color = (0.0, 0.0, 0.0, 0.0)
ob_light.lineart.crease_threshold = 0.0
ob_camera.location = (7.359, -6.926, 4.958)
ob_camera.rotation_euler = (1.109, 0.0, 0.8149)
ob_camera.lock_rotations_4d = False
ob_camera.empty_display_type = 'ARROWS'
ob_camera.color = (0.0, 0.0, 0.0, 0.0)
ob_camera.display_type = 'WIRE'
ob_camera.lineart.crease_threshold = 0.0
ob_cylinder.location = (0.0, 0.0, 0.0)
ob_cylinder.scale = (0.5, 0.5, 6.0)
ob_cylinder.lineart.crease_threshold = 0.0

# ---- collection membership
col_collection.objects.link(ob_light)
col_collection.objects.link(ob_camera)
col_collection.objects.link(ob_cylinder)

# ---- scene / render settings (as saved in the file)
scene.camera = ob_camera
scene.frame_start = 1; scene.frame_end = 250; scene.frame_set(1)
scene.render.engine = 'BLENDER_EEVEE_NEXT'
scene.render.motion_blur_shutter = 1.0
scene.cycles.use_denoising = False
scene.cycles.samples = 128
scene.cycles.sampling_pattern = 'TABULATED_SOBOL'
scene.cycles.use_adaptive_sampling = False
scene.cycles.use_light_tree = False
scene.view_settings.view_transform = 'Filmic'
bpy.context.view_layer.update()
